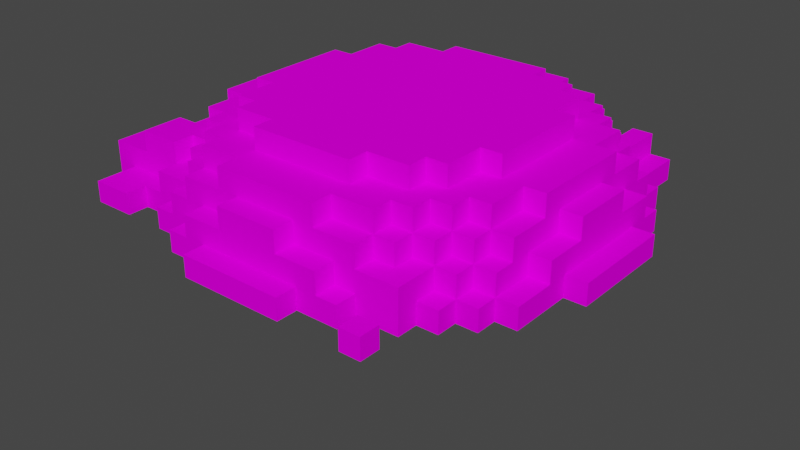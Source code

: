 # Source: dirt_anim2.blend  (saved by Blender 3.6.11; exported with 4.5.12 LTS)
import bpy
from mathutils import Matrix  # noqa: F401  (used for matrix-valued properties, if any)

bpy.ops.wm.read_factory_settings(use_empty=True)
scene = bpy.context.scene
scene.name = 'Scene'

# ---- collections
col_collection = bpy.data.collections.new('Collection'); scene.collection.children.link(col_collection)

# ---- images (referenced by path relative to the original .blend; pixels are not part of the script)
import os
ASSET_DIR = os.environ.get("B2B_ASSET_DIR", "")  # directory of the original .blend (textures are referenced by path, not embedded)
HERE = os.path.dirname(os.path.abspath(__file__))  # packed textures are extracted next to this script under _unpacked/

def load_image(name, relpath, width, height, colorspace="sRGB"):
    """Load a texture the original file referenced (path relative to the .blend, or extracted next to this script)."""
    p = next((c for c in (os.path.join(HERE, relpath), os.path.join(ASSET_DIR, relpath)) if relpath and os.path.exists(c)), "")
    if p:
        img = bpy.data.images.load(p, check_existing=True)
        img.name = name
    else:  # same state as the original file: an image datablock whose file is absent (Cycles renders it pink)
        img = bpy.data.images.new(name, width, height)
        img.source = "FILE"
        img.filepath = "//" + (relpath or name)
    img.colorspace_settings.name = colorspace
    return img
img_dirt_oshape_2_png = load_image('Dirt_Oshape_2.png', 'Dirt_Oshape_2.png', 1024, 1024, 'sRGB')

# ---- materials (node trees are filled in below, after node groups)
mat_material_002 = bpy.data.materials.new('Material.002')
mat_material_002.use_transparent_shadow = False
mat_material_002.roughness = 1.0

# ---- material node trees
mat_material_002.use_nodes = True; mat_material_002.node_tree.nodes.clear()
_N = mat_material_002.node_tree.nodes; _L = mat_material_002.node_tree.links
n0 = _N.new('ShaderNodeBsdfPrincipled'); n0.name = 'Principled BSDF'; n0.location = (0, 300)
n0.distribution = 'GGX'
n0.subsurface_method = 'RANDOM_WALK_SKIN'
n0.inputs[2].default_value = 1.0
n0.inputs[3].default_value = 1.45
n0.inputs[13].default_value = 0.0
n0.inputs[27].default_value = (0.0, 0.0, 0.0, 1.0)
n0.inputs[28].default_value = 1.0
n1 = _N.new('ShaderNodeOutputMaterial'); n1.name = 'Material Output'; n1.location = (280, 300)
n2 = _N.new('ShaderNodeTexImage'); n2.name = 'Image Texture'; n2.location = (-290, 280)
n2.image = img_dirt_oshape_2_png
_L.new(n0.outputs[0], n1.inputs[0])
_L.new(n2.outputs[0], n0.inputs[0])
n1.is_active_output = True

# ---- world
world_world = bpy.data.worlds.new('World'); scene.world = world_world
world_world.use_nodes = True; world_world.node_tree.nodes.clear()
_N = world_world.node_tree.nodes; _L = world_world.node_tree.links
n0 = _N.new('ShaderNodeOutputWorld'); n0.name = 'World Output'; n0.location = (300, 300)
n1 = _N.new('ShaderNodeBackground'); n1.name = 'Background'; n1.location = (10, 300)
n1.inputs[0].default_value = (0.05088, 0.05088, 0.05088, 1.0)
_L.new(n1.outputs[0], n0.inputs[0])
n0.is_active_output = True
world_world.color = (0.05088, 0.05088, 0.05088)
world_world.use_sun_shadow = False
world_world.sun_shadow_jitter_overblur = 0.0

# ---- meshes
me_cube_520 = bpy.data.meshes.new('Cube.520')
me_cube_520.from_pydata([(-0.25, 0.0, 1.05), (0.25, 0.0, 0.95), (0.25, 0.1, 0.95), (0.25, 0.0, 1.05), (-0.25, 0.1, 1.05), (-0.15, 0.1, 0.95), (-0.05, 0.1, 0.95), (0.25, 0.1, 1.05), (0.65, 0.1, 0.95), (0.65, 0.0, 0.95), (0.65, 0.1, 1.05), (0.65, 0.0, 1.05), (0.55, 0.1, 0.95), (0.55, 0.0, 0.95), (0.55, 0.1, 1.05), (0.55, 0.0, 1.05), (-0.65, 0.1, 0.75), (-0.65, 0.0, 0.75), (-0.65, 0.1, 0.85), (-0.65, 0.0, 0.85), (-0.15, 0.2, 0.85), (-0.45, 0.2, 0.75), (-0.45, 0.2, 0.85), (-0.45, 0.1, 0.85), (-0.55, 0.1, 0.75), (-0.55, 0.2, 0.85), (-0.55, 0.1, 0.85), (-0.35, 0.1, 0.85), (-0.25, 0.3, 0.85), (-0.35, 0.2, 0.85), (-0.25, 0.3, 0.75), (-0.45, 0.3, 0.85), (0.25, 0.4, 0.85), (-0.25, 0.4, 0.85), (0.15, 0.3, 0.85), (-0.15, 0.3, 0.85), (-0.25, 0.4, 0.75), (0.25, 0.4, 0.75), (0.35, 0.2, 0.85), (0.45, 0.3, 0.85), (0.45, 0.3, 0.75), (0.25, 0.3, 0.85), (0.45, 0.2, 0.75), (0.35, 0.1, 0.85), (-0.75, 0.2, 0.75), (-0.45, 0.3, 0.75), (-0.55, 0.3, 0.65), (-0.55, 0.3, 0.75), (-0.55, 0.2, 0.75), (-0.25, 0.4, 0.65), (-0.45, 0.4, 0.75), (-0.55, 0.2, 0.65), (-0.65, 0.3, 0.65), (-0.65, 0.2, 0.65), (-0.75, 0.1, 0.75), (-0.95, 0.0, 0.45), (-0.85, 0.0, 0.75), (-1.05, 0.1, 0.65), (-1.05, 0.0, 0.65), (-1.05, 0.1, 0.85), (-1.05, 0.0, 0.85), (-0.85, 0.1, 0.85), (-0.85, 0.1, 0.75), (-0.85, 0.0, 0.85), (-1.15, 0.0, 0.45), (-1.15, 0.0, 0.65), (-1.05, 0.1, 0.45), (-1.05, 0.2, 0.45), (-0.95, 0.2, 0.55), (-1.15, 0.2, 0.45), (-1.15, 0.2, 0.65), (-0.95, 0.2, 0.65), (-0.75, 0.2, 0.65), (-0.85, 0.3, 0.45), (-0.75, 0.2, 0.55), (-0.85, 0.2, 0.45), (-0.75, 0.3, 0.65), (-0.95, 0.3, 0.65), (-0.95, 0.3, 0.45), (-0.65, 0.3, 0.45), (-0.65, 0.2, 0.55), (-0.75, 0.3, 0.55), (-0.95, 0.2, 0.45), (-0.95, 0.1, 0.45), (-0.95, 0.2, 0.15), (-0.95, 0.2, -0.35), (-0.85, 0.1, -0.35), (-0.95, 0.1, -0.45), (-0.95, 0.0, -0.45), (-0.95, 0.1, -0.35), (-0.95, 0.1, -0.25), (-0.85, 0.3, -0.15), (-0.85, 0.2, -0.15), (-0.95, 0.3, -0.15), (-0.85, 0.2, 0.15), (-0.95, 0.3, 0.15), (-0.75, 0.3, 0.25), (-0.85, 0.3, 0.25), (-0.75, 0.3, -0.25), (-0.85, 0.3, -0.45), (-0.85, 0.1, -0.45), (-0.75, 0.1, -0.65), (-0.75, 0.1, -0.55), (-0.85, 0.1, -0.65), (-0.85, 0.0, -0.65), (-0.85, 0.1, -0.55), (-0.85, 0.0, -0.45), (-0.85, 0.2, -0.55), (-0.85, 0.2, -0.45), (-0.85, 0.2, -0.35), (-0.75, 0.1, -0.75), (-0.75, 0.0, -0.75), (-0.75, 0.2, -0.65), (-0.55, 0.1, -0.75), (-0.65, 0.2, -0.75), (-0.65, 0.1, -0.75), (-0.45, 0.2, -0.85), (-0.45, 0.1, -0.85), (-0.45, 0.2, -0.75), (-0.55, 0.2, -0.85), (-0.55, 0.1, -0.85), (-0.35, 0.2, -0.95), (-0.35, 0.1, -0.95), (-0.35, 0.2, -0.85), (-0.25, 0.3, -0.85), (-0.45, 0.3, -0.85), (-0.15, 0.2, -0.95), (0.15, 0.3, -0.95), (-0.15, 0.3, -0.95), (-0.15, 0.2, -0.85), (0.15, 0.2, -0.85), (0.15, 0.3, -0.85), (0.45, 0.3, -0.85), (0.55, 0.2, -0.75), (0.45, 0.2, -0.85), (0.45, 0.2, -0.75), (0.75, 0.1, -0.95), (0.95, 0.3, -0.15), (0.75, 0.0, -0.95), (0.75, 0.1, -0.65), (0.95, 0.3, 0.15), (0.85, 0.1, -0.65), (0.85, 0.0, -0.65), (0.75, 0.2, -0.65), (0.75, 0.1, -0.55), (0.65, 0.1, -0.65), (0.65, 0.2, -0.55), (0.55, 0.3, -0.75), (0.45, 0.3, -0.75), (0.85, 0.1, -0.45), (0.75, 0.2, -0.55), (0.85, 0.1, -0.35), (0.75, 0.2, -0.45), (0.85, 0.3, -0.45), (0.85, 0.2, -0.45), (0.75, 0.3, -0.45), (0.85, 0.2, -0.55), (0.85, 0.1, -0.55), (0.95, 0.2, -0.35), (0.95, 0.1, -0.35), (0.85, 0.2, -0.35), (0.85, 0.2, -0.25), (0.95, 0.1, -0.45), (0.95, 0.0, -0.45), (0.85, 0.3, 0.45), (0.85, 0.2, 0.45), (0.75, 0.3, -0.25), (0.85, 0.1, 0.35), (0.85, 0.2, 0.55), (0.75, 0.2, 0.45), (0.75, 0.1, 0.55), (0.75, 0.1, 0.75), (0.75, 0.0, 0.75), (0.55, 0.2, 0.75), (0.85, 0.1, 0.65), (0.85, 0.0, 0.65), (0.75, 0.1, 0.65), (0.75, 0.2, 0.65), (0.75, 0.3, 0.45), (0.75, 0.3, 0.55), (0.75, 0.2, 0.55), (0.55, 0.2, 0.65), (0.55, 0.3, 0.75), (0.65, 0.3, 0.55), (0.65, 0.2, 0.55), (0.65, 0.3, 0.65), (0.65, 0.2, 0.65), (0.45, 0.3, 0.65), (0.45, 0.4, 0.75), (0.25, 0.3, 0.75), (0.65, 0.4, 0.45), (0.75, 0.4, 0.45), (0.75, 0.3, 0.25), (0.65, 0.3, 0.45), (0.65, 0.4, 0.25), (0.55, 0.4, 0.55), (0.65, 0.4, 0.55), (0.55, 0.3, 0.55), (0.55, 0.4, 0.65), (0.55, 0.3, 0.65), (0.45, 0.4, 0.65), (0.25, 0.4, 0.65), (-0.65, 0.4, 0.45), (-0.75, 0.4, 0.45), (-0.75, 0.4, 0.25), (-0.75, 0.3, 0.45), (-0.55, 0.4, 0.45), (-0.45, 0.4, 0.65), (-0.45, 0.3, 0.65), (-0.55, 0.4, 0.65), (-0.55, 0.4, 0.55), (-0.55, 0.3, 0.55), (-0.65, 0.4, 0.55), (-0.65, 0.3, 0.55), (-0.45, 0.4, 0.45), (-0.45, 0.4, 0.55), (-0.75, 0.3, -0.55), (-0.75, 0.2, -0.55), (-0.75, 0.2, -0.45), (-0.65, 0.3, -0.65), (-0.65, 0.2, -0.65), (-0.65, 0.3, -0.55), (-0.65, 0.2, -0.55), (-0.45, 0.3, -0.75), (-0.55, 0.3, -0.75), (-0.55, 0.2, -0.75), (-0.55, 0.3, -0.65), (-0.55, 0.2, -0.65), (-0.55, 0.4, -0.45), (-0.65, 0.4, -0.45), (-0.65, 0.4, -0.25), (-0.75, 0.4, -0.45), (-0.75, 0.3, -0.45), (-0.25, 0.4, -0.55), (-0.45, 0.4, -0.75), (-0.45, 0.4, -0.65), (-0.45, 0.3, -0.65), (-0.55, 0.4, -0.65), (-0.65, 0.4, -0.55), (-0.65, 0.3, -0.45), (-0.45, 0.4, -0.55), (-0.45, 0.4, -0.45), (-0.55, 0.4, -0.55), (-0.55, 0.3, -0.55), (0.65, 0.2, -0.95), (0.65, 0.1, -0.95), (0.55, 0.2, -0.95), (0.55, 0.1, -0.95), (0.65, 0.2, -0.65), (0.55, 0.2, -0.85), (0.55, 0.2, -0.65), (0.65, 0.3, -0.65), (0.55, 0.3, -0.65), (0.75, 0.3, -0.55), (0.65, 0.3, -0.55), (0.65, 0.3, -0.45), (0.25, 0.4, -0.55), (0.45, 0.4, -0.75), (0.45, 0.4, -0.65), (0.25, 0.3, -0.75), (0.75, 0.4, -0.45), (0.75, 0.4, -0.25), (0.65, 0.4, -0.45), (0.65, 0.4, -0.55), (0.55, 0.4, -0.45), (0.55, 0.4, -0.65), (0.55, 0.4, -0.55), (0.55, 0.3, -0.55), (0.45, 0.3, -0.65), (-0.45, 0.5, -0.45), (-0.55, 0.5, -0.45), (-0.45, 0.5, -0.55), (0.45, 0.5, -0.45), (0.25, 0.5, -0.55), (0.45, 0.5, -0.55), (0.45, 0.4, -0.55), (0.55, 0.5, -0.45), (0.45, 0.4, -0.45), (0.55, 0.4, -0.25), (0.55, 0.5, 0.25), (0.45, 0.4, 0.45), (0.55, 0.4, 0.25), (0.45, 0.5, 0.45), (0.55, 0.5, 0.45), (0.55, 0.4, 0.45), (0.45, 0.5, 0.55), (0.45, 0.4, 0.55), (0.25, 0.5, 0.55), (-0.45, 0.5, 0.55), (-0.25, 0.5, 0.55), (-0.25, 0.4, 0.55), (-0.45, 0.5, 0.45), (-0.55, 0.5, 0.25), (-0.55, 0.5, 0.45), (0.85, 0.0, -0.45), (-0.95, 0.1, 0.55), (-0.95, 0.0, 0.25), (-0.65, 0.1, -0.65), (-0.75, 0.0, -0.65), (-0.75, 0.1, 0.65), (1.05, 0.1, 0.25), (0.95, 0.1, 0.05), (0.95, 0.1, -0.05), (1.05, 0.0, 0.25), (1.05, 0.1, -0.25), (1.05, 0.0, -0.25), (0.95, 0.0, -0.25), (0.85, 0.3, 0.25), (0.75, 0.4, 0.25), (0.85, 0.4, 0.25), (0.85, 0.3, 0.15), (0.85, 0.4, -0.25), (0.85, 0.3, -0.25), (0.85, 0.3, -0.15), (0.65, 0.4, -0.25), (0.95, 0.2, 0.35), (0.85, 0.2, 0.35), (0.95, 0.2, 0.15), (0.85, 0.2, 0.15), (0.95, 0.1, -0.25), (0.95, 0.2, -0.15), (0.85, 0.2, -0.15), (0.95, 0.0, 0.25), (0.95, 0.1, 0.55), (0.95, 0.0, 0.55), (0.85, 0.1, 0.55), (0.95, 0.1, 0.35), (0.95, 0.1, 0.25), (0.65, 0.5, -0.25), (0.65, 0.5, 0.25), (0.55, 0.5, -0.25), (-0.25, 0.5, -0.55), (-0.55, 0.4, -0.25), (-0.55, 0.5, -0.25), (-0.55, 0.4, 0.25), (-0.65, 0.5, 0.25), (-0.65, 0.5, -0.25), (-0.25, 0.5, 0.65), (0.25, 0.4, 0.55), (0.25, 0.5, 0.65), (0.25, 0.5, -0.65), (-0.25, 0.5, -0.65), (-0.25, 0.4, -0.85), (-0.25, 0.4, -0.75), (-0.25, 0.3, -0.75), (0.25, 0.4, -0.85), (0.25, 0.4, -0.75), (0.25, 0.4, -0.65), (0.25, 0.3, -0.85), (-0.25, 0.4, -0.65), (-0.05, 0.3, -0.85), (0.0, 0.4, -0.85), (-0.15, 0.3, -0.85), (0.25, 0.1, -1.05), (-0.25, 0.0, -1.05), (0.25, 0.0, -1.05), (-0.25, 0.1, -1.05), (-0.25, 0.1, -0.95), (0.35, 0.2, -0.95), (0.35, 0.1, -0.95), (0.35, 0.2, -0.85), (0.25, 0.1, -0.95), (0.15, 0.2, -0.95), (-0.65, 0.4, 0.25), (-0.75, 0.4, -0.25), (-0.85, 0.3, -0.25), (-0.85, 0.4, -0.25), (-0.85, 0.3, 0.15), (-0.85, 0.4, 0.25), (-0.95, 0.2, -0.15), (-1.05, 0.0, -0.25), (-1.05, 0.1, -0.25), (-1.05, 0.0, 0.25), (-1.05, 0.1, 0.25), (0.65, 0.0, 0.85), (0.45, 0.1, 0.85), (0.65, 0.2, 0.85), (0.45, 0.2, 0.85), (0.35, 0.1, -0.85), (0.45, 0.0, 0.95), (0.45, 0.0, 0.85), (0.45, 0.1, 0.95), (0.75, 0.0, -0.65), (0.25, 0.0, -0.95), (0.45, 0.1, -0.85), (0.45, 0.1, -0.95), (0.45, 0.0, -0.95), (-0.25, 0.1, 0.95), (-0.25, 0.0, -0.95), (-0.35, 0.1, -0.85), (-0.45, 0.1, -0.95), (-0.45, 0.0, -0.95), (-0.45, 0.0, -0.85), (-0.45, 0.1, 0.95), (-0.45, 0.0, 0.95), (-0.25, 0.0, 0.95), (0.55, 0.0, -0.85), (0.45, 0.0, -0.85), (0.65, 0.1, 0.65), (0.65, 0.1, 0.75), (0.65, 0.0, 0.75), (0.55, 0.0, -0.95), (-0.45, 0.0, 0.85), (-0.65, 0.1, -0.85), (-0.65, 0.0, -0.85), (-0.65, 0.0, -0.75), (-0.95, 0.0, -0.25), (-0.95, 0.1, 0.25), (0.75, 0.0, 0.65), (0.85, 0.0, 0.55), (0.15, 0.2, 0.85), (0.15, 0.2, 0.95), (0.05, 0.1, 0.95), (-0.35, 0.2, 0.95), (-0.35, 0.1, 0.95), (-0.15, 0.3, 0.95), (-0.15, 0.2, 0.95), (0.15, 0.3, 0.95), (0.05, 0.2, 0.95), (0.35, 0.2, 0.95), (0.35, 0.1, 0.95)], [], [(41, 32, 34), (33, 35, 34), (35, 33, 28), (189, 41, 40), (41, 410, 38), (16, 44, 54), (59, 60, 63), (59, 58, 60), (69, 64, 65), (67, 68, 82), (69, 71, 68), (69, 70, 71), (71, 70, 57), (68, 78, 82), (205, 73, 81), (407, 296, 55), (73, 94, 75), (121, 123, 126), (128, 350, 131), (128, 131, 127), (132, 134, 360), (348, 259, 132), (134, 249, 384), (137, 317, 320), (310, 140, 137), (153, 160, 154), (158, 319, 159), (307, 192, 164), (164, 165, 316), (166, 312, 153), (338, 200, 286), (201, 37, 200), (37, 189, 40), (284, 190, 194), (191, 178, 192), (194, 191, 308), (215, 207, 49), (204, 202, 363), (204, 96, 205), (228, 230, 332), (235, 240, 233), (234, 235, 343), (270, 333, 269), (333, 228, 332), (273, 330, 272), (273, 272, 274), (276, 278, 264), (279, 284, 281), (282, 283, 279), (282, 287, 285), (289, 215, 290), (292, 334, 206), (304, 303, 305), (309, 307, 310), (308, 309, 311), (313, 311, 310), (311, 313, 312), (261, 314, 308), (317, 316, 315), (317, 327, 301), (320, 302, 319), (330, 329, 328), (333, 289, 331), (333, 336, 292), (336, 230, 363), (341, 331, 340), (340, 331, 273), (331, 330, 273), (124, 342, 352), (345, 348, 131), (7, 412, 6, 4), (350, 351, 131), (342, 343, 351), (126, 361, 357), (91, 366, 365), (97, 368, 367), (369, 92, 109), (376, 377, 374), (42, 377, 173), (374, 377, 375), (387, 413, 414), (6, 416, 5), (410, 411, 419), (420, 419, 2), (2, 412, 7), (4, 0, 3, 7), (395, 0, 4, 387), (6, 5, 4), (5, 387, 4), (3, 1, 2, 7), (10, 8, 12, 14), (15, 11, 10, 14), (13, 15, 14, 12), (11, 9, 8, 10), (9, 13, 12, 8), (26, 24, 16, 18), (19, 402, 26, 18), (17, 19, 18, 16), (28, 29, 20, 35), (23, 26, 402), (22, 21, 48, 25), (26, 23, 22, 25), (24, 26, 25, 48), (23, 27, 29, 22), (28, 30, 45, 31), (31, 22, 29, 28), (21, 22, 31, 45), (41, 189, 37, 32), (30, 28, 33, 36), (33, 32, 37, 36), (38, 377, 39, 41), (32, 33, 34), (41, 34, 410), (40, 41, 39), (377, 42, 40, 39), (38, 43, 375, 377), (299, 54, 44, 72), (53, 72, 44), (56, 17, 16, 54), (48, 51, 53, 44), (16, 24, 48, 44), (45, 208, 46, 47), (48, 21, 45, 47), (51, 48, 47, 46), (50, 36, 49, 207), (50, 45, 30, 36), (208, 45, 50, 207), (53, 80, 74, 72), (46, 211, 213, 52), (53, 51, 46, 52), (80, 53, 52, 213), (54, 299, 57, 62), (54, 62, 56), (57, 59, 62), (59, 57, 58), (63, 56, 62, 61), (62, 59, 61), (61, 59, 63), (65, 58, 57, 70), (64, 66, 55), (66, 83, 55), (66, 64, 69, 67), (70, 69, 65), (295, 83, 82, 68), (67, 69, 68), (83, 66, 67, 82), (57, 299, 72, 71), (75, 82, 78, 73), (76, 81, 73, 77), (71, 72, 76, 77), (72, 74, 81, 76), (68, 71, 77, 78), (73, 78, 77), (213, 79, 205, 81), (74, 80, 213, 81), (82, 75, 94, 84), (83, 407, 55), (407, 83, 82, 84), (89, 90, 369, 85), (109, 85, 369), (86, 89, 85, 109), (86, 100, 87, 89), (88, 406, 89, 87), (106, 88, 87, 100), (92, 369, 93, 91), (90, 89, 406), (95, 367, 91, 93), (369, 84, 95, 93), (84, 94, 367, 95), (205, 96, 97, 73), (109, 92, 91, 365), (73, 97, 94), (97, 367, 94), (365, 98, 232, 99), (108, 109, 365, 99), (232, 218, 108, 99), (102, 101, 103, 105), (100, 105, 106), (104, 106, 105, 103), (298, 104, 103, 101), (108, 218, 217, 107), (105, 100, 108, 107), (102, 105, 107, 217), (100, 86, 109, 108), (297, 115, 110, 101), (111, 298, 101, 110), (405, 111, 110, 115), (222, 220, 112, 217), (101, 102, 217, 112), (297, 101, 112, 220), (220, 227, 225, 114), (115, 297, 220, 114), (113, 115, 114, 225), (118, 116, 119, 225), (119, 120, 113, 225), (117, 120, 119, 116), (389, 117, 116, 123), (122, 389, 123, 121), (126, 123, 129), (357, 122, 121, 126), (129, 123, 124, 352), (344, 124, 125, 223), (116, 118, 223, 125), (123, 116, 125, 124), (130, 362, 127, 131), (362, 126, 128, 127), (126, 129, 352, 128), (128, 352, 350), (148, 135, 134, 132), (131, 348, 130), (132, 259, 148), (132, 360, 130, 348), (133, 249, 134, 135), (384, 378, 360, 134), (138, 401, 245, 136), (320, 321, 313, 137), (137, 313, 310), (145, 139, 136, 245), (382, 138, 136, 139), (318, 317, 140, 310), (157, 141, 139, 144), (137, 140, 317), (142, 382, 139, 141), (142, 141, 157), (150, 143, 248, 146), (150, 144, 139, 143), (143, 139, 145, 248), (252, 147, 148, 268), (250, 133, 147, 252), (133, 135, 148, 147), (149, 294, 142, 157), (154, 156, 150, 152), (149, 157, 156, 154), (157, 144, 150, 156), (151, 149, 154, 160), (154, 152, 155, 153), (155, 166, 153), (321, 320, 158, 161), (158, 159, 151, 160), (158, 320, 319), (160, 161, 158), (159, 162, 149, 151), (306, 163, 162, 159), (163, 294, 149, 162), (316, 318, 310, 307), (307, 164, 316), (169, 165, 164, 178), (164, 192, 178), (161, 160, 153, 312), (321, 161, 312, 313), (168, 165, 169, 180), (180, 170, 325, 168), (325, 167, 165, 168), (171, 176, 398, 399), (167, 316, 165), (399, 400, 172, 171), (172, 408, 176, 171), (376, 186, 181, 173), (399, 398, 186, 376), (174, 325, 170, 176), (408, 175, 174, 176), (175, 409, 325, 174), (177, 180, 184, 186), (186, 398, 176, 177), (176, 170, 180, 177), (183, 179, 178, 193), (184, 180, 179, 183), (180, 169, 178, 179), (182, 199, 187, 40), (42, 173, 182, 40), (173, 181, 199, 182), (199, 185, 183, 197), (181, 186, 185, 199), (186, 184, 183, 185), (40, 187, 200, 188), (338, 201, 200), (200, 37, 188), (188, 37, 40), (193, 178, 191, 190), (194, 190, 191), (195, 284, 280, 286), (308, 191, 192), (194, 281, 284), (196, 190, 284, 195), (197, 183, 196, 195), (196, 183, 193, 190), (198, 195, 286, 200), (187, 199, 198, 200), (198, 199, 197, 195), (37, 201, 49, 36), (205, 79, 202, 203), (290, 215, 49), (204, 203, 202), (206, 334, 363, 202), (203, 204, 205), (207, 215, 210, 209), (46, 208, 207, 209), (211, 46, 209, 210), (212, 210, 206, 202), (213, 211, 210, 212), (79, 213, 212, 202), (215, 214, 206, 210), (239, 221, 216, 232), (217, 218, 232, 216), (222, 217, 216, 221), (221, 243, 226, 219), (220, 222, 221, 219), (227, 220, 219, 226), (226, 236, 223, 224), (225, 227, 226, 224), (118, 225, 224, 223), (230, 229, 231, 364), (229, 230, 228), (231, 232, 98, 364), (239, 232, 231, 229), (223, 236, 235, 234), (349, 235, 233), (344, 223, 234, 343), (242, 240, 235, 237), (343, 235, 349), (226, 243, 242, 237), (236, 226, 237, 235), (228, 242, 238, 229), (221, 239, 229, 238), (243, 221, 238, 242), (241, 240, 242, 228), (245, 247, 246, 244), (246, 249, 244), (249, 246, 247), (248, 244, 249, 133), (145, 245, 244, 248), (254, 251, 252, 267), (248, 133, 250), (254, 146, 248, 251), (248, 250, 252, 251), (155, 253, 254, 255), (152, 150, 253, 155), (150, 146, 254, 253), (256, 275, 258, 347), (258, 257, 346, 347), (268, 148, 257, 258), (257, 148, 259, 346), (261, 260, 262, 314), (166, 155, 260, 261), (260, 155, 255, 262), (314, 262, 264, 278), (262, 263, 266, 264), (262, 255, 254, 263), (263, 254, 267, 266), (264, 266, 275, 277), (266, 265, 258, 275), (266, 267, 252, 265), (265, 252, 268, 258), (241, 228, 270, 269), (331, 269, 333), (333, 270, 228), (271, 240, 241, 269), (271, 269, 331), (233, 240, 271, 331), (277, 275, 274, 272), (275, 256, 273, 274), (264, 277, 272, 276), (280, 284, 283, 282), (276, 272, 330), (276, 330, 278), (279, 289, 282), (289, 287, 282), (338, 286, 285, 287), (279, 283, 284), (286, 280, 282, 285), (214, 215, 288, 291), (289, 292, 291), (289, 291, 288), (215, 289, 288), (206, 214, 291, 293), (292, 293, 291), (293, 292, 206), (300, 304, 302, 301), (301, 327, 300), (322, 303, 300, 327), (304, 300, 303), (305, 306, 319, 304), (192, 307, 309, 308), (319, 302, 304), (311, 312, 166, 261), (311, 309, 310), (261, 308, 311), (167, 326, 315, 316), (308, 314, 194), (326, 327, 317, 315), (301, 302, 320, 317), (317, 318, 316), (323, 326, 167, 325), (409, 324, 323, 325), (324, 322, 326, 323), (314, 278, 330, 328), (327, 326, 322), (194, 314, 328, 329), (330, 279, 329), (279, 281, 194, 329), (363, 334, 292, 335), (330, 289, 279), (331, 289, 330), (333, 292, 289), (333, 332, 230, 336), (336, 335, 292), (335, 336, 363), (339, 287, 289, 337), (49, 201, 339, 337), (201, 338, 287, 339), (290, 49, 337, 289), (347, 349, 341, 340), (256, 347, 340, 273), (349, 233, 331, 341), (124, 344, 343, 342), (259, 348, 345, 346), (345, 351, 346), (351, 345, 131), (347, 346, 343, 349), (351, 343, 346), (350, 352, 342, 351), (361, 353, 356, 357), (355, 354, 356, 353), (361, 383, 355, 353), (354, 388, 357, 356), (360, 358, 362, 130), (378, 359, 358, 360), (359, 361, 362, 358), (363, 230, 364, 204), (126, 362, 361), (364, 98, 365, 366), (204, 364, 366, 368), (366, 91, 367, 368), (368, 97, 96, 204), (90, 407, 84, 369), (90, 406, 370, 371), (373, 407, 90, 371), (370, 372, 373, 371), (372, 296, 407, 373), (374, 400, 399, 376), (374, 375, 380), (1, 379, 420, 2), (173, 377, 376), (361, 359, 383), (420, 381, 375, 43), (379, 380, 375, 381), (381, 420, 379), (384, 385, 359, 378), (397, 386, 385, 384), (386, 383, 359, 385), (394, 395, 387, 414), (389, 122, 390, 117), (122, 357, 388), (391, 392, 117, 390), (388, 391, 390, 122), (414, 27, 23, 393), (402, 394, 393, 23), (414, 393, 394), (396, 397, 384, 249), (247, 401, 396, 249), (113, 120, 403, 115), (247, 245, 401), (392, 120, 117), (404, 405, 115, 403), (120, 392, 404, 403), (418, 412, 2, 411), (159, 319, 306), (413, 416, 20, 29), (413, 387, 5, 416), (27, 414, 413, 29), (415, 6, 412, 418), (6, 415, 416), (20, 416, 415, 35), (34, 35, 415), (418, 411, 417, 415), (34, 415, 417), (411, 410, 34, 417), (420, 43, 38, 419), (2, 419, 411), (38, 410, 419)])
_uv = me_cube_520.uv_layers.new(name='UVMap')
_uv.uv.foreach_set('vector', [0.6286, 0.5714, 0.6286, 0.6, 0.6, 0.5714, 0.4857, 0.6, 0.5143, 0.5714, 0.6, 0.5714, 0.5143, 0.5714, 0.4857, 0.6, 0.4857, 0.5714, 0.8571, 0.4571, 0.8571, 0.4286, 0.9143, 0.4571, 0.6286, 0.5714, 0.6, 0.5429, 0.6571, 0.5429, 0.8, 0.5143, 0.7714, 0.5429, 0.7714, 0.5143, 0.8571, 0.2, 0.8571, 0.1714, 0.9143, 0.1714, 0.8571, 0.2571, 0.9143, 0.2286, 0.8571, 0.2286, 0.8857, 0.05714, 0.8857, 0.0, 0.8286, 0.0, 0.7714, 0.7714, 0.8, 0.7429, 0.8, 0.7714, 0.7429, 0.7714, 0.8, 0.7143, 0.8, 0.7429, 0.7429, 0.7714, 0.7429, 0.7143, 0.8, 0.7143, 0.6857, 0.7714, 0.6286, 0.7714, 0.6571, 0.7429, 0.5143, 0.2857, 0.5429, 0.3143, 0.5429, 0.2857, 0.7714, 0.6571, 0.7429, 0.6571, 0.7714, 0.6286, 0.6, 0.2571, 0.6, 0.2286, 0.5429, 0.2286, 0.4857, 0.2, 0.5714, 0.1714, 0.4857, 0.1714, 0.8, 0.8571, 0.8, 0.8286, 0.8571, 0.8571, 0.4286, 0.8857, 0.4571, 0.8571, 0.5143, 0.8571, 0.4286, 0.8857, 0.5143, 0.8571, 0.5143, 0.8857, 0.6857, 0.6857, 0.6857, 0.6571, 0.6571, 0.6571, 0.4286, 0.9143, 0.4286, 0.8857, 0.4857, 0.9143, 0.6857, 0.6571, 0.7143, 0.6571, 0.6857, 0.6286, 0.6857, 0.4, 0.6, 0.3714, 0.6857, 0.3714, 0.8286, 0.2286, 0.8571, 0.2286, 0.8571, 0.3143, 0.7714, 0.08571, 0.7429, 0.05714, 0.7714, 0.05714, 0.7429, 0.3714, 0.7143, 0.3429, 0.7429, 0.3429, 0.8571, 0.3714, 0.8286, 0.3714, 0.8571, 0.3143, 0.5143, 0.08571, 0.5143, 0.05714, 0.5429, 0.05714, 0.8286, 0.5429, 0.8571, 0.5429, 0.8571, 0.6, 0.3143, 0.08571, 0.3714, 0.05714, 0.3714, 0.08571, 0.3143, 0.05714, 0.3143, 0.02857, 0.3714, 0.05714, 0.8571, 0.5429, 0.8571, 0.5143, 0.9143, 0.5143, 0.4, 0.1143, 0.4286, 0.1143, 0.4286, 0.1714, 0.6571, 0.9143, 0.6571, 0.8857, 0.7143, 0.8857, 0.4286, 0.1714, 0.4571, 0.1143, 0.4571, 0.1714, 0.1143, 0.08571, 0.1143, 0.05714, 0.1714, 0.05714, 0.02857, 0.1714, 0.05714, 0.1143, 0.05714, 0.1714, 0.9143, 0.5143, 0.9143, 0.4857, 0.8571, 0.4857, 0.08571, 0.3714, 0.05714, 0.3143, 0.08571, 0.3143, 0.1143, 0.4286, 0.1143, 0.4, 0.1714, 0.4, 0.1143, 0.4571, 0.1143, 0.4286, 0.1714, 0.4571, 0.02857, 0.8, 0.02857, 0.7429, 0.05714, 0.8, 0.0, 0.9143, 0.05714, 0.8857, 0.0, 0.8857, 0.2571, 0.8286, 0.3429, 0.7429, 0.3143, 0.8, 0.2571, 0.8286, 0.3143, 0.8, 0.3143, 0.8286, 0.8857, 0.8857, 0.8286, 0.8571, 0.8857, 0.8571, 0.1714, 0.9143, 0.1143, 0.8857, 0.1714, 0.8857, 0.3143, 0.5429, 0.3429, 0.5429, 0.3429, 0.6, 0.3143, 0.5429, 0.2571, 0.5143, 0.3143, 0.5143, 0.2286, 0.9143, 0.1714, 0.8857, 0.2286, 0.8857, 0.1143, 0.9143, 0.1143, 0.8857, 0.05714, 0.8857, 0.2857, 0.8857, 0.1429, 0.8571, 0.2857, 0.8571, 0.5714, 0.1143, 0.5714, 0.08571, 0.6, 0.08571, 0.4571, 0.1714, 0.4857, 0.1714, 0.4857, 0.3143, 0.6857, 0.08571, 0.7143, 0.1143, 0.6, 0.08571, 0.7143, 0.1143, 0.6857, 0.08571, 0.7143, 0.08571, 0.4571, 0.3143, 0.4286, 0.3143, 0.4571, 0.1714, 0.8857, 0.7143, 0.8571, 0.6571, 0.8857, 0.6571, 0.6, 0.3714, 0.5714, 0.3429, 0.6286, 0.3429, 0.6857, 0.3714, 0.6571, 0.3429, 0.7143, 0.3429, 0.3429, 0.7429, 0.3714, 0.6, 0.3714, 0.7429, 0.02857, 0.7429, 0.1143, 0.5143, 0.1143, 0.8286, 0.02857, 0.7429, 0.0, 0.7429, 0.02857, 0.6, 0.5143, 0.8571, 0.5143, 0.8286, 0.3714, 0.8286, 0.1143, 0.8571, 0.1143, 0.8286, 0.2571, 0.8571, 0.2571, 0.8571, 0.1143, 0.8286, 0.2571, 0.8286, 0.1143, 0.8286, 0.3429, 0.7429, 0.2571, 0.8286, 0.4857, 0.6857, 0.4857, 0.7143, 0.5143, 0.6857, 0.6286, 0.7143, 0.6286, 0.6857, 0.6, 0.6857, 0.6571, 0.8286, 0.6, 0.8571, 0.5714, 0.8571, 0.5143, 0.8286, 0.5429, 0.6857, 0.5571, 0.7143, 0.6, 0.6857, 0.1714, 0.4857, 0.1714, 0.4571, 0.2429, 0.4857, 0.4571, 0.7714, 0.5714, 0.7429, 0.4286, 0.7429, 0.6571, 0.2, 0.6857, 0.2286, 0.6857, 0.2, 0.5429, 0.2, 0.5429, 0.2286, 0.5714, 0.2, 0.8571, 0.05714, 0.8857, 0.05714, 0.8857, 0.1143, 0.7429, 0.5429, 0.6857, 0.5429, 0.7429, 0.4857, 0.8, 0.4286, 0.8, 0.4, 0.8286, 0.4286, 0.7429, 0.4857, 0.6857, 0.5429, 0.6857, 0.5143, 0.5429, 0.4286, 0.5143, 0.4571, 0.5143, 0.4286, 0.6, 0.4286, 0.5714, 0.4571, 0.5714, 0.4286, 0.8571, 0.3714, 0.8571, 0.3429, 0.9143, 0.3429, 0.7143, 0.4286, 0.7143, 0.4571, 0.6857, 0.4286, 0.6571, 0.8571, 0.6, 0.8571, 0.6571, 0.8286, 0.6571, 0.8571, 0.6571, 0.8286, 0.8, 0.8286, 0.8, 0.8571, 0.6286, 0.9429, 0.6, 0.9429, 0.6, 0.9714, 0.6286, 0.9714, 0.5714, 0.8571, 0.5429, 0.8571, 0.5143, 0.8286, 0.5429, 0.8571, 0.5143, 0.8571, 0.5143, 0.8286, 0.9714, 0.08571, 1.0, 0.08571, 1.0, 0.1143, 0.9714, 0.1143, 0.7429, 0.9429, 0.7429, 0.9714, 0.7143, 0.9714, 0.7143, 0.9429, 0.6857, 0.9429, 0.7143, 0.9429, 0.7143, 0.9714, 0.6857, 0.9714, 0.4857, 0.9429, 0.4571, 0.9429, 0.4571, 0.9714, 0.4857, 0.9714, 0.3714, 0.9429, 0.4, 0.9429, 0.4, 0.9714, 0.3714, 0.9714, 0.9714, 0.4857, 0.9429, 0.4857, 0.9429, 0.5143, 0.9714, 0.5143, 0.8571, 0.9143, 0.8571, 0.9429, 0.8286, 0.9429, 0.8286, 0.9143, 0.3714, 0.4857, 0.4286, 0.4857, 0.4, 0.5143, 0.3714, 0.5143, 0.9714, 0.2571, 0.9429, 0.2571, 0.9429, 0.2857, 0.9714, 0.2857, 0.4857, 0.5714, 0.4571, 0.5429, 0.5143, 0.5429, 0.5143, 0.5714, 0.4286, 0.5143, 0.4, 0.5143, 0.4286, 0.4857, 0.9714, 0.6286, 0.9714, 0.6571, 0.9429, 0.6571, 0.9429, 0.6286, 0.4, 0.5143, 0.4286, 0.5143, 0.4286, 0.5429, 0.4, 0.5429, 0.9714, 0.08571, 0.9429, 0.08571, 0.9429, 0.1143, 0.9714, 0.1143, 0.4286, 0.5143, 0.4571, 0.5143, 0.4571, 0.5429, 0.4286, 0.5429, 0.9143, 0.2, 0.9143, 0.2286, 0.8571, 0.2286, 0.8571, 0.2, 0.4286, 0.5714, 0.4286, 0.5429, 0.4571, 0.5429, 0.4857, 0.5714, 0.9429, 0.4857, 0.9143, 0.4857, 0.9143, 0.5143, 0.9429, 0.5143, 0.9429, 0.8, 0.9714, 0.8, 0.9714, 0.8286, 0.9429, 0.8286, 0.9429, 0.9429, 0.9143, 0.9429, 0.9143, 0.9714, 0.9429, 0.9714, 0.1714, 0.0, 0.3143, 0.0, 0.3143, 0.02857, 0.1714, 0.02857, 0.6571, 0.5429, 0.6857, 0.5429, 0.6857, 0.5714, 0.6286, 0.5714, 0.6286, 0.6, 0.4857, 0.6, 0.6, 0.5714, 0.6286, 0.5714, 0.6, 0.5714, 0.6, 0.5429, 0.9143, 0.4571, 0.8571, 0.4286, 0.9143, 0.4286, 0.9143, 0.4571, 0.9429, 0.4571, 0.9429, 0.4857, 0.9143, 0.4857, 0.6571, 0.5429, 0.6571, 0.5143, 0.6857, 0.5143, 0.6857, 0.5429, 0.08571, 0.9429, 0.05714, 0.9429, 0.05714, 0.9714, 0.08571, 0.9714, 0.8286, 0.7429, 0.8, 0.7429, 0.8, 0.7143, 0.7429, 0.4857, 0.8, 0.4857, 0.8, 0.5143, 0.7714, 0.5143, 0.8571, 0.7143, 0.8571, 0.7429, 0.8286, 0.7429, 0.8, 0.7143, 0.8, 0.5143, 0.8286, 0.5143, 0.8286, 0.5429, 0.7714, 0.5429, 0.9714, 0.8571, 0.9714, 0.8857, 0.9429, 0.8857, 0.9429, 0.8571, 0.0, 0.9429, 0.02857, 0.9429, 0.02857, 0.9714, 0.0, 0.9714, 0.9429, 0.6, 0.9143, 0.6, 0.9143, 0.6286, 0.9429, 0.6286, 0.1143, 0.02857, 0.1714, 0.02857, 0.1714, 0.05714, 0.1143, 0.05714, 0.5714, 0.9143, 0.5714, 0.8857, 0.6286, 0.8857, 0.6286, 0.9143, 0.9714, 0.9429, 0.9429, 0.9429, 0.9429, 0.9714, 0.9714, 0.9714, 0.8286, 0.7429, 0.8286, 0.7714, 0.8, 0.7714, 0.8, 0.7429, 0.7429, 0.9143, 0.7429, 0.9429, 0.7143, 0.9429, 0.7143, 0.9143, 0.02857, 0.9143, 0.05714, 0.9143, 0.05714, 0.9429, 0.02857, 0.9429, 0.9429, 0.5429, 0.9143, 0.5429, 0.9143, 0.5714, 0.9429, 0.5714, 0.8286, 0.5714, 0.8286, 0.6, 0.7429, 0.6, 0.8, 0.5714, 0.7714, 0.5143, 0.7429, 0.5143, 0.7429, 0.4857, 0.7429, 0.6, 0.7429, 0.5429, 0.8, 0.5714, 0.8571, 0.2571, 0.9143, 0.2571, 0.9143, 0.2286, 0.9429, 0.1143, 0.9714, 0.1143, 0.9714, 0.1429, 0.9429, 0.1429, 0.8, 0.5714, 0.7429, 0.5429, 0.8, 0.5429, 0.9143, 0.2, 0.8571, 0.2, 0.9143, 0.1714, 0.6286, 0.7143, 0.6571, 0.7143, 0.6571, 0.7429, 0.6286, 0.7714, 0.8, 0.7714, 0.8286, 0.8, 0.8571, 0.7714, 0.8286, 0.8, 0.8571, 0.8, 0.8571, 0.7714, 0.8286, 0.8, 0.8, 0.7714, 0.8, 0.8286, 0.8286, 0.8286, 0.8286, 0.05714, 0.8857, 0.05714, 0.8286, 0.0, 0.5143, 0.2571, 0.5429, 0.2571, 0.5429, 0.2857, 0.5143, 0.2857, 0.7714, 0.7714, 0.7429, 0.7714, 0.8, 0.7429, 0.8571, 0.8, 0.8286, 0.8, 0.8286, 0.8286, 0.8571, 0.8286, 0.6571, 0.7429, 0.7429, 0.7429, 0.7429, 0.7714, 0.6857, 0.7714, 0.9429, 0.2286, 0.9143, 0.2286, 0.9143, 0.2571, 0.9429, 0.2571, 0.7714, 0.6, 0.7714, 0.6286, 0.7429, 0.6571, 0.7143, 0.6, 0.6857, 0.7714, 0.7429, 0.7714, 0.7429, 0.8, 0.6857, 0.8, 0.2286, 0.9429, 0.2571, 0.9429, 0.2571, 0.9714, 0.2286, 0.9714, 0.5143, 0.2857, 0.4857, 0.2857, 0.4857, 0.3143, 0.5429, 0.3143, 0.7429, 0.6571, 0.7143, 0.6571, 0.7143, 0.6, 0.8, 0.6286, 0.8, 0.6571, 0.7714, 0.6571, 0.7714, 0.6286, 0.8857, 0.1143, 0.9143, 0.1143, 0.9143, 0.1429, 0.8857, 0.1429, 0.7714, 0.3143, 0.8, 0.3143, 0.8, 0.4, 0.7714, 0.4, 0.5429, 0.2571, 0.6, 0.2571, 0.5429, 0.2286, 0.6, 0.2571, 0.5429, 0.2571, 0.5429, 0.2857, 0.6286, 0.2857, 0.7714, 0.2571, 0.7429, 0.2571, 0.7143, 0.2857, 0.7714, 0.2857, 0.8857, 0.1143, 0.8571, 0.1143, 0.8571, 0.05714, 0.2857, 0.9429, 0.2571, 0.9429, 0.2571, 0.9714, 0.2857, 0.9714, 0.5143, 0.9143, 0.5143, 0.9429, 0.4857, 0.9429, 0.4857, 0.9143, 0.8, 0.2286, 0.7429, 0.2286, 0.7714, 0.2571, 0.8, 0.2571, 0.9714, 0.3143, 0.9429, 0.3143, 0.9429, 0.3429, 0.9714, 0.3429, 0.9429, 0.3143, 0.9143, 0.3143, 0.9143, 0.3429, 0.9429, 0.3429, 0.7429, 0.2571, 0.7714, 0.2571, 0.7429, 0.2286, 0.8286, 0.05714, 0.8571, 0.05714, 0.8571, 0.1429, 0.8286, 0.1429, 0.7143, 0.2857, 0.6286, 0.2857, 0.6286, 0.3143, 0.7143, 0.3143, 0.9143, 0.2, 0.9429, 0.2, 0.9429, 0.2286, 0.9143, 0.2286, 0.7714, 0.6571, 0.7714, 0.7143, 0.7429, 0.7143, 0.7429, 0.6571, 0.7143, 0.1714, 0.6571, 0.1714, 0.6571, 0.2, 0.6857, 0.2, 0.4857, 0.2, 0.5429, 0.2, 0.5714, 0.1714, 0.5429, 0.2, 0.5714, 0.2, 0.5714, 0.1714, 0.8571, 0.1143, 0.8857, 0.1143, 0.8857, 0.1714, 0.8571, 0.1714, 0.7429, 0.1714, 0.7143, 0.1714, 0.6857, 0.2, 0.7429, 0.2, 0.7429, 0.9143, 0.7429, 0.8857, 0.7143, 0.8857, 0.7143, 0.9143, 0.9714, 0.3429, 0.9714, 0.3714, 0.9429, 0.3714, 0.9429, 0.3429, 0.7429, 0.1429, 0.7714, 0.1429, 0.7429, 0.1143, 0.8, 0.1143, 0.7429, 0.1143, 0.7714, 0.1429, 0.8, 0.1429, 0.9429, 0.1714, 0.9143, 0.1714, 0.9143, 0.2, 0.9429, 0.2, 0.1714, 0.9143, 0.2, 0.9143, 0.2, 0.9429, 0.1714, 0.9429, 0.7714, 0.1429, 0.7429, 0.1429, 0.7429, 0.1714, 0.7714, 0.1714, 0.9143, 0.6286, 0.8857, 0.6286, 0.8857, 0.6571, 0.9143, 0.6571, 0.7429, 0.1429, 0.7143, 0.1429, 0.7143, 0.1714, 0.7429, 0.1714, 0.9143, 0.1429, 0.9143, 0.1714, 0.8857, 0.1714, 0.8857, 0.1429, 0.5143, 0.8857, 0.4857, 0.8857, 0.4857, 0.9143, 0.5143, 0.9143, 0.9714, 0.9143, 0.9429, 0.9143, 0.9429, 0.9429, 0.9714, 0.9429, 0.9429, 0.0, 0.9429, 0.02857, 0.9143, 0.02857, 0.9143, 0.0, 0.9714, 0.8857, 0.9429, 0.8857, 0.9429, 0.9143, 0.9714, 0.9143, 0.7143, 0.9143, 0.6857, 0.9143, 0.6857, 0.9429, 0.7143, 0.9429, 0.08571, 0.9143, 0.1143, 0.9143, 0.1143, 0.9429, 0.08571, 0.9429, 0.9143, 0.7429, 0.8857, 0.7429, 0.8857, 0.7714, 0.9143, 0.7714, 0.9429, 0.5714, 0.9143, 0.5714, 0.9143, 0.6, 0.9429, 0.6, 1.0, 0.1429, 1.0, 0.1714, 0.9714, 0.1714, 0.9714, 0.1429, 0.9714, 0.8571, 0.9714, 0.8286, 0.9429, 0.8286, 0.9429, 0.8571, 0.4286, 0.6286, 0.4, 0.6286, 0.4, 0.6571, 0.4286, 0.6571, 0.4571, 0.6286, 0.4286, 0.6286, 0.4286, 0.6571, 0.4571, 0.6571, 0.9143, 0.6571, 0.8857, 0.6571, 0.8857, 0.6857, 0.9143, 0.6857, 0.8571, 0.8571, 0.8, 0.8286, 0.8571, 0.8286, 0.4286, 0.7429, 0.4, 0.7429, 0.4, 0.7714, 0.4571, 0.7714, 0.5143, 0.6571, 0.4571, 0.6571, 0.4857, 0.6857, 0.5143, 0.6857, 0.5714, 0.8857, 0.5714, 0.9143, 0.5143, 0.9143, 0.5143, 0.8857, 0.9714, 0.3714, 0.9429, 0.3714, 0.9429, 0.4, 0.9714, 0.4, 0.4571, 0.6571, 0.4286, 0.6571, 0.4286, 0.6857, 0.4857, 0.6857, 0.8857, 0.02857, 0.9143, 0.02857, 0.9143, 0.05714, 0.8857, 0.05714, 0.5429, 0.7714, 0.4571, 0.7714, 0.4571, 0.8, 0.5429, 0.8, 0.9143, 0.0, 0.8857, 0.0, 0.8857, 0.02857, 0.9143, 0.02857, 0.4286, 0.8857, 0.4286, 0.8571, 0.4571, 0.8571, 0.6571, 0.9714, 0.6571, 0.9429, 0.6857, 0.9429, 0.6857, 0.9714, 0.6, 0.6857, 0.6286, 0.6857, 0.6, 0.6571, 0.4857, 0.9143, 0.4286, 0.8857, 0.4857, 0.8857, 0.6857, 0.6857, 0.6571, 0.6571, 0.6, 0.6571, 0.6286, 0.6857, 0.7714, 0.4286, 0.7714, 0.4571, 0.7429, 0.4571, 0.7429, 0.4286, 0.6857, 0.6286, 0.6571, 0.6286, 0.6571, 0.6571, 0.6857, 0.6571, 0.8571, 0.6, 0.8, 0.6, 0.8286, 0.6286, 0.8571, 0.6286, 0.9714, 0.5143, 0.9429, 0.5143, 0.9429, 0.5429, 0.9714, 0.5429, 0.8571, 0.3143, 0.8286, 0.3143, 0.8286, 0.2286, 0.8286, 0.1429, 0.8571, 0.1429, 0.8571, 0.2286, 0.8286, 0.2286, 0.6571, 0.8571, 0.7429, 0.8571, 0.7429, 0.8857, 0.6571, 0.8857, 0.9429, 0.4571, 0.9714, 0.4571, 0.9714, 0.4857, 0.9429, 0.4857, 0.08571, 0.9714, 0.08571, 1.0, 0.05714, 1.0, 0.05714, 0.9714, 0.6857, 0.4, 0.6, 0.4, 0.6, 0.3714, 0.8, 0.9143, 0.7714, 0.9143, 0.7714, 0.9429, 0.8, 0.9429, 0.8286, 0.0, 0.8286, 0.02857, 0.8, 0.02857, 0.05714, 0.9714, 0.05714, 1.0, 0.02857, 1.0, 0.02857, 0.9714, 0.8857, 0.9714, 0.8857, 0.9429, 0.9143, 0.9429, 0.9143, 0.9714, 0.9714, 0.8, 0.9714, 0.7714, 0.9429, 0.7714, 0.9429, 0.8, 0.8857, 0.7143, 0.8857, 0.7429, 0.8571, 0.7429, 0.8571, 0.7143, 0.8857, 0.5429, 0.9143, 0.5429, 0.9143, 0.5714, 0.8857, 0.5714, 0.1714, 0.9143, 0.1429, 0.9143, 0.1429, 0.9429, 0.1714, 0.9429, 0.7714, 0.02857, 0.7714, 0.0, 0.8286, 0.0, 0.8, 0.02857, 1.0, 0.0, 1.0, 0.02857, 0.9714, 0.02857, 0.9714, 0.0, 0.7714, 0.02857, 0.8, 0.02857, 0.8, 0.05714, 0.7714, 0.05714, 0.8571, 0.9429, 0.8286, 0.9429, 0.8286, 0.9714, 0.8571, 0.9714, 0.7429, 0.02857, 0.7714, 0.02857, 0.7714, 0.05714, 0.7429, 0.05714, 0.5714, 0.9429, 0.5429, 0.9429, 0.5429, 0.9714, 0.5714, 0.9714, 0.8286, 0.6, 0.8286, 0.5429, 0.8571, 0.6, 0.8571, 0.6, 0.8857, 0.6, 0.8857, 0.6571, 0.8571, 0.6286, 0.8857, 0.9714, 0.8857, 0.9429, 0.8571, 0.9429, 0.8571, 0.9714, 0.7429, 0.3714, 0.6857, 0.3714, 0.7143, 0.3429, 0.8571, 0.6571, 0.8571, 0.6286, 0.8857, 0.6571, 0.3714, 0.9429, 0.3714, 0.9714, 0.3429, 0.9714, 0.3429, 0.9429, 0.7143, 0.3143, 0.7714, 0.3143, 0.7714, 0.3429, 0.7429, 0.3429, 0.9714, 0.7143, 0.9429, 0.7143, 0.9429, 0.7429, 0.9714, 0.7429, 0.5429, 0.05714, 0.6, 0.05714, 0.6, 0.08571, 0.5714, 0.08571, 0.5714, 0.08571, 0.5143, 0.08571, 0.5429, 0.05714, 0.9143, 0.1143, 0.9429, 0.1143, 0.9429, 0.1429, 0.9143, 0.1429, 0.8571, 0.3143, 0.8286, 0.3714, 0.8286, 0.3143, 0.7143, 0.05714, 0.7429, 0.05714, 0.7714, 0.08571, 0.7143, 0.08571, 0.6857, 0.05714, 0.7143, 0.05714, 0.7143, 0.08571, 0.6857, 0.08571, 0.4571, 0.9429, 0.4571, 0.9714, 0.4286, 0.9714, 0.4286, 0.9429, 0.9429, 0.7143, 0.9429, 0.6857, 0.9714, 0.6857, 0.9714, 0.7143, 0.4857, 0.02857, 0.5429, 0.02857, 0.5143, 0.05714, 0.4857, 0.05714, 0.9429, 0.4286, 0.9429, 0.4571, 0.9143, 0.4571, 0.9143, 0.4286, 0.5429, 0.02857, 0.5429, 0.05714, 0.5143, 0.05714, 0.9143, 0.3714, 0.9143, 0.3429, 0.9429, 0.3429, 0.9429, 0.3714, 0.3143, 0.9429, 0.3429, 0.9429, 0.3429, 0.9714, 0.3143, 0.9714, 0.8571, 0.4, 0.8571, 0.4571, 0.8286, 0.4571, 0.8286, 0.4286, 0.8286, 0.6857, 0.8571, 0.6857, 0.8571, 0.7143, 0.8, 0.7143, 0.4571, 0.9143, 0.4571, 0.9429, 0.4286, 0.9429, 0.4286, 0.9143, 0.4571, 0.9143, 0.4857, 0.9143, 0.4857, 0.9429, 0.4571, 0.9429, 0.2857, 0.9429, 0.3143, 0.9429, 0.3143, 0.9714, 0.2857, 0.9714, 0.8571, 0.8857, 0.8571, 0.9143, 0.8286, 0.9143, 0.8286, 0.8857, 0.9143, 0.3143, 0.9143, 0.2857, 0.9429, 0.2857, 0.9429, 0.3143, 0.7429, 0.9429, 0.7714, 0.9429, 0.7714, 0.9714, 0.7429, 0.9714, 0.8571, 0.7429, 0.8857, 0.7429, 0.8857, 0.7714, 0.8571, 0.7714, 0.8857, 0.4571, 0.9143, 0.4571, 0.9143, 0.4857, 0.8857, 0.4857, 0.2571, 0.9143, 0.2857, 0.9143, 0.2857, 0.9429, 0.2571, 0.9429, 0.9429, 0.4, 0.9429, 0.4286, 0.9143, 0.4286, 0.9143, 0.4, 0.8857, 0.5714, 0.9143, 0.5714, 0.9143, 0.6, 0.8857, 0.6, 0.5143, 0.9143, 0.5429, 0.9143, 0.5429, 0.9429, 0.5143, 0.9429, 0.2, 0.9143, 0.2286, 0.9143, 0.2286, 0.9429, 0.2, 0.9429, 0.2286, 0.9143, 0.2571, 0.9143, 0.2571, 0.9429, 0.2286, 0.9429, 0.5714, 0.9143, 0.6, 0.9143, 0.6, 0.9429, 0.5714, 0.9429, 0.7714, 0.9429, 0.8, 0.9429, 0.8, 0.9714, 0.7714, 0.9714, 0.3143, 0.08571, 0.3143, 0.05714, 0.3714, 0.05714, 0.3714, 0.05714, 0.3143, 0.02857, 0.3714, 0.02857, 0.9143, 0.5429, 0.8571, 0.5429, 0.9143, 0.5143, 0.9143, 0.02857, 0.9429, 0.02857, 0.9429, 0.05714, 0.9143, 0.05714, 0.4286, 0.1714, 0.4286, 0.1143, 0.4571, 0.1143, 0.4, 0.08571, 0.4, 0.1143, 0.3714, 0.1143, 0.3714, 0.08571, 0.7143, 0.9143, 0.6571, 0.9143, 0.7143, 0.8857, 0.4286, 0.1714, 0.4, 0.1714, 0.4, 0.1143, 0.4286, 0.08571, 0.4286, 0.1143, 0.4, 0.1143, 0.4, 0.08571, 0.1429, 0.9429, 0.1714, 0.9429, 0.1714, 0.9714, 0.1429, 0.9714, 0.1714, 0.9714, 0.1714, 0.9429, 0.2, 0.9429, 0.2, 0.9714, 0.4, 0.05714, 0.4, 0.08571, 0.3714, 0.08571, 0.3714, 0.05714, 0.08571, 0.9429, 0.1143, 0.9429, 0.1143, 0.9714, 0.08571, 0.9714, 0.02857, 0.9714, 0.02857, 0.9429, 0.05714, 0.9429, 0.05714, 0.9714, 0.3143, 0.02857, 0.3143, 0.05714, 0.1714, 0.05714, 0.1714, 0.02857, 0.1143, 0.9143, 0.1429, 0.9143, 0.1429, 0.9429, 0.1143, 0.9429, 0.1714, 0.08571, 0.1143, 0.08571, 0.1714, 0.05714, 0.02857, 0.1714, 0.02857, 0.1143, 0.05714, 0.1143, 0.08571, 0.1143, 0.08571, 0.1714, 0.05714, 0.1714, 0.05714, 0.1143, 0.8571, 0.5143, 0.9143, 0.5143, 0.8571, 0.4857, 0.1143, 0.05714, 0.1143, 0.08571, 0.08571, 0.08571, 0.08571, 0.05714, 0.9714, 0.05714, 1.0, 0.05714, 1.0, 0.08571, 0.9714, 0.08571, 0.9714, 0.6, 0.9429, 0.6, 0.9429, 0.6286, 0.9714, 0.6286, 0.05714, 0.08571, 0.08571, 0.08571, 0.08571, 0.1143, 0.05714, 0.1143, 0.9143, 0.8, 0.9429, 0.8, 0.9429, 0.8286, 0.9143, 0.8286, 0.8857, 0.9143, 0.8571, 0.9143, 0.8571, 0.9429, 0.8857, 0.9429, 0.1143, 0.08571, 0.1143, 0.1143, 0.08571, 0.1143, 0.08571, 0.08571, 0.08571, 0.9143, 0.08571, 0.9429, 0.05714, 0.9429, 0.05714, 0.9143, 0.9714, 0.5429, 0.9429, 0.5429, 0.9429, 0.5714, 0.9714, 0.5714, 0.9429, 0.7143, 0.9143, 0.7143, 0.9143, 0.7429, 0.9429, 0.7429, 0.8857, 0.8857, 0.9143, 0.8857, 0.9143, 0.9143, 0.8857, 0.9143, 0.9143, 0.8571, 0.8857, 0.8571, 0.8857, 0.8857, 0.9143, 0.8857, 0.4, 0.9143, 0.3714, 0.9143, 0.3714, 0.9429, 0.4, 0.9429, 0.8857, 0.7714, 0.9143, 0.7714, 0.9143, 0.8, 0.8857, 0.8, 0.02857, 0.9143, 0.0, 0.9143, 0.0, 0.9429, 0.02857, 0.9429, 0.9429, 0.7429, 0.9143, 0.7429, 0.9143, 0.7714, 0.9429, 0.7714, 0.05714, 0.3143, 0.05714, 0.3714, 0.02857, 0.3714, 0.02857, 0.3143, 0.05714, 0.3714, 0.05714, 0.3143, 0.08571, 0.3714, 0.9143, 0.3429, 0.9143, 0.3143, 0.8571, 0.3143, 0.8571, 0.3429, 0.9143, 0.9143, 0.8857, 0.9143, 0.8857, 0.9429, 0.9143, 0.9429, 0.9429, 0.7714, 0.9143, 0.7714, 0.9143, 0.8, 0.9429, 0.8, 0.1714, 0.4286, 0.1143, 0.4286, 0.1714, 0.4, 0.9143, 0.2571, 0.8571, 0.2571, 0.8571, 0.2857, 0.9143, 0.2857, 0.08571, 0.4, 0.1143, 0.4, 0.1143, 0.4286, 0.08571, 0.4286, 0.1714, 0.4571, 0.1143, 0.4286, 0.1714, 0.4286, 0.9429, 0.8286, 0.9143, 0.8286, 0.9143, 0.8571, 0.9429, 0.8571, 0.9429, 0.8571, 0.9143, 0.8571, 0.9143, 0.8857, 0.9429, 0.8857, 0.08571, 0.3714, 0.08571, 0.4, 0.05714, 0.4, 0.05714, 0.3714, 0.9429, 0.8857, 0.9143, 0.8857, 0.9143, 0.9143, 0.9429, 0.9143, 0.9429, 0.9143, 0.9143, 0.9143, 0.9143, 0.9429, 0.9429, 0.9429, 0.1143, 0.3714, 0.1143, 0.4, 0.08571, 0.4, 0.08571, 0.3714, 0.8286, 0.6286, 0.8, 0.6286, 0.8, 0.6571, 0.8286, 0.6571, 0.7714, 0.4857, 0.7714, 0.4571, 0.8, 0.4857, 0.8286, 0.5429, 0.8571, 0.5429, 0.8571, 0.5143, 0.8, 0.4, 0.8, 0.4857, 0.7714, 0.4571, 0.7714, 0.4286, 0.8, 0.4571, 0.8857, 0.4571, 0.8857, 0.4857, 0.8, 0.4857, 0.7714, 0.8857, 0.7714, 0.9143, 0.7429, 0.9143, 0.7429, 0.8857, 0.8, 0.4, 0.7714, 0.4286, 0.7714, 0.4, 0.9429, 0.02857, 0.9429, 0.0, 0.9714, 0.0, 0.9714, 0.02857, 0.9143, 0.08571, 0.8857, 0.08571, 0.8857, 0.1143, 0.9143, 0.1143, 0.1429, 0.9714, 0.1429, 1.0, 0.1143, 1.0, 0.1143, 0.9714, 0.9429, 0.02857, 0.9714, 0.02857, 0.9714, 0.05714, 0.9429, 0.05714, 0.9714, 0.05714, 0.9429, 0.05714, 0.9429, 0.08571, 0.9714, 0.08571, 0.3143, 0.4, 0.3714, 0.4, 0.3714, 0.4286, 0.3143, 0.4286, 0.3714, 0.4286, 0.3714, 0.4571, 0.3143, 0.4571, 0.3143, 0.4286, 0.9429, 0.1714, 0.9714, 0.1714, 0.9714, 0.2, 0.9429, 0.2, 0.3429, 0.9143, 0.3429, 0.8857, 0.2857, 0.8857, 0.2857, 0.9143, 0.4571, 0.3143, 0.4571, 0.3714, 0.4286, 0.3714, 0.4286, 0.3143, 0.3429, 0.8857, 0.4, 0.8857, 0.4, 0.9143, 0.3429, 0.9143, 0.9429, 0.08571, 0.9429, 0.05714, 0.9143, 0.05714, 0.9143, 0.08571, 0.4286, 0.3143, 0.4286, 0.3714, 0.4, 0.3714, 0.4, 0.3143, 0.4286, 0.3714, 0.4286, 0.4, 0.4, 0.4, 0.4, 0.3714, 0.9429, 0.2286, 0.9429, 0.2, 0.9714, 0.2, 0.9714, 0.2286, 0.8, 0.9143, 0.8, 0.8857, 0.7714, 0.8857, 0.7714, 0.9143, 0.4, 0.3714, 0.4, 0.4, 0.3714, 0.4, 0.3714, 0.3714, 0.4, 0.4, 0.4, 0.4286, 0.3714, 0.4286, 0.3714, 0.4, 0.2, 0.9714, 0.2, 0.9429, 0.2286, 0.9429, 0.2286, 0.9714, 0.9429, 0.1143, 0.9429, 0.08571, 0.9143, 0.08571, 0.9143, 0.1143, 0.3143, 0.9143, 0.2857, 0.9143, 0.2857, 0.9429, 0.3143, 0.9429, 0.1143, 0.8286, 0.05714, 0.8, 0.02857, 0.7429, 0.0, 0.9143, 0.05714, 0.9143, 0.05714, 0.8857, 0.3429, 0.9429, 0.3429, 0.9143, 0.3143, 0.9143, 0.3143, 0.9429, 0.05714, 0.8286, 0.05714, 0.8, 0.1143, 0.8286, 0.2857, 0.8857, 0.2286, 0.8857, 0.2286, 0.9143, 0.2857, 0.9143, 0.9429, 0.2286, 0.9714, 0.2286, 0.9714, 0.2571, 0.9429, 0.2571, 0.9143, 0.2857, 0.8571, 0.2857, 0.8571, 0.3143, 0.9143, 0.3143, 0.3714, 0.9143, 0.3429, 0.9143, 0.3429, 0.9429, 0.3714, 0.9429, 0.9143, 0.2571, 0.9429, 0.2571, 0.9429, 0.2857, 0.9143, 0.2857, 0.3429, 0.8, 0.3143, 0.8, 0.3429, 0.7429, 0.8857, 0.8857, 0.8286, 0.8857, 0.8286, 0.8571, 0.3429, 0.6, 0.1143, 0.5143, 0.3143, 0.5429, 0.1143, 0.5143, 0.2571, 0.5143, 0.3143, 0.5429, 0.8571, 0.4, 0.9143, 0.4, 0.9143, 0.4286, 0.8571, 0.4286, 0.1714, 0.9143, 0.1143, 0.9143, 0.1143, 0.8857, 0.9143, 0.3714, 0.9429, 0.3714, 0.9429, 0.4, 0.9143, 0.4, 0.5714, 0.9143, 0.5429, 0.9143, 0.5429, 0.9429, 0.5714, 0.9429, 0.1143, 0.5143, 0.02857, 0.6, 0.05714, 0.5429, 0.1143, 0.5143, 0.05714, 0.5429, 0.05714, 0.5143, 0.1714, 0.8857, 0.2286, 0.9143, 0.1714, 0.9143, 0.9143, 0.1429, 0.9429, 0.1429, 0.9429, 0.1714, 0.9143, 0.1714, 0.02857, 0.6, 0.02857, 0.5429, 0.05714, 0.5429, 0.05714, 0.9143, 0.1143, 0.9143, 0.05714, 0.8857, 0.8286, 0.1143, 0.8286, 0.2571, 0.8, 0.2, 0.8, 0.1714, 0.8, 0.1714, 0.8, 0.1143, 0.8286, 0.1143, 0.8571, 0.8286, 0.8857, 0.8286, 0.8857, 0.8571, 0.8571, 0.8571, 0.2857, 0.8857, 0.1429, 0.8857, 0.1429, 0.8571, 0.8857, 0.8857, 0.8571, 0.8857, 0.8571, 0.9143, 0.8857, 0.9143, 0.4857, 0.9429, 0.5143, 0.9429, 0.5143, 0.9714, 0.4857, 0.9714, 0.8, 0.2571, 0.8, 0.2, 0.8286, 0.2571, 0.9714, 0.4286, 0.9714, 0.4, 0.9429, 0.4, 0.9429, 0.4286, 0.7143, 0.1143, 0.5714, 0.1143, 0.6, 0.08571, 0.4571, 0.3143, 0.4571, 0.1714, 0.4857, 0.3143, 0.9429, 0.5714, 0.9714, 0.5714, 0.9714, 0.6, 0.9429, 0.6, 0.4571, 0.1714, 0.4286, 0.3143, 0.4286, 0.1714, 0.5429, 0.3429, 0.5714, 0.3429, 0.6, 0.3714, 0.5429, 0.3714, 0.6286, 0.3429, 0.6571, 0.3429, 0.6857, 0.3714, 0.6, 0.3714, 0.8857, 0.7143, 0.8571, 0.7143, 0.8571, 0.6571, 0.8857, 0.5429, 0.8857, 0.6, 0.8571, 0.6, 0.8571, 0.5429, 0.0, 0.9714, 0.02857, 0.9714, 0.02857, 1.0, 0.0, 1.0, 0.4857, 0.3143, 0.5714, 0.3143, 0.5429, 0.3429, 0.4857, 0.3429, 0.9143, 0.8286, 0.8857, 0.8286, 0.8857, 0.8571, 0.9143, 0.8571, 0.5714, 0.3429, 0.5429, 0.3429, 0.5714, 0.3143, 0.5143, 0.8, 0.6571, 0.8, 0.6571, 0.8286, 0.5143, 0.8286, 0.3429, 0.7429, 0.3429, 0.6, 0.3714, 0.6, 0.8857, 0.8286, 0.8857, 0.8, 0.9143, 0.8, 0.9143, 0.8286, 0.9143, 0.6286, 0.9429, 0.6286, 0.9429, 0.6571, 0.9143, 0.6571, 0.3429, 0.7429, 0.1143, 0.5143, 0.3429, 0.6, 0.1143, 0.8286, 0.1143, 0.5143, 0.3429, 0.7429, 0.02857, 0.7429, 0.02857, 0.6, 0.1143, 0.5143, 0.9143, 0.7143, 0.9143, 0.6857, 0.8857, 0.6857, 0.8857, 0.7143, 0.0, 0.7429, 0.0, 0.6, 0.02857, 0.6, 0.3714, 0.8571, 0.5143, 0.8571, 0.3714, 0.8286, 0.2571, 0.4857, 0.2571, 0.5143, 0.1143, 0.5143, 0.1143, 0.4857, 0.6571, 0.8, 0.8, 0.8, 0.8, 0.8286, 0.6571, 0.8286, 0.9143, 0.6857, 0.9429, 0.6857, 0.9429, 0.7143, 0.9143, 0.7143, 0.6286, 0.9143, 0.6, 0.9143, 0.6, 0.9429, 0.6286, 0.9429, 0.5143, 0.8, 0.3714, 0.8, 0.3714, 0.8286, 0.5143, 0.8286, 0.8857, 0.05714, 0.9143, 0.05714, 0.9143, 0.08571, 0.8857, 0.08571, 0.9143, 0.3714, 0.8857, 0.3714, 0.8857, 0.4, 0.9143, 0.4, 1.0, 0.02857, 0.9714, 0.02857, 0.9714, 0.05714, 1.0, 0.05714, 0.08571, 0.9714, 0.1143, 0.9714, 0.1143, 1.0, 0.08571, 1.0, 0.3143, 0.4857, 0.2429, 0.4857, 0.3143, 0.4571, 0.5571, 0.7143, 0.6286, 0.7143, 0.6, 0.6857, 0.3143, 0.4286, 0.3143, 0.4571, 0.1714, 0.4571, 0.1714, 0.4286, 0.2429, 0.4857, 0.1714, 0.4571, 0.3143, 0.4571, 0.5429, 0.6857, 0.5143, 0.6857, 0.4857, 0.7143, 0.5571, 0.7143, 0.6571, 0.8571, 0.6571, 0.8857, 0.5143, 0.8857, 0.5143, 0.8571, 0.1429, 0.8571, 0.0, 0.8571, 0.0, 0.8857, 0.1429, 0.8857, 0.9429, 0.6857, 0.9429, 0.6571, 0.9714, 0.6571, 0.9714, 0.6857, 0.8286, 0.9429, 0.8, 0.9429, 0.8, 0.9714, 0.8286, 0.9714, 0.8, 0.7714, 0.8, 0.8, 0.7429, 0.8, 0.7429, 0.7714, 0.8857, 0.7143, 0.9143, 0.7143, 0.9143, 0.7429, 0.8857, 0.7429, 0.6, 0.7429, 0.5714, 0.7429, 0.5429, 0.7714, 0.6, 0.7714, 0.05714, 0.1714, 0.05714, 0.3143, 0.02857, 0.3143, 0.02857, 0.1714, 0.4571, 0.7714, 0.5429, 0.7714, 0.5714, 0.7429, 0.5429, 0.9714, 0.5429, 0.9429, 0.5143, 0.9429, 0.5143, 0.9714, 0.02857, 0.1714, 0.02857, 0.3143, 0.0, 0.3143, 0.0, 0.1714, 0.6857, 0.2286, 0.6571, 0.2, 0.5714, 0.2, 0.5429, 0.2286, 0.9429, 0.4571, 0.9429, 0.4286, 0.9714, 0.4286, 0.9714, 0.4571, 0.7429, 0.2571, 0.6, 0.2571, 0.6286, 0.2857, 0.7143, 0.2857, 0.8286, 0.9429, 0.8286, 0.9143, 0.8, 0.9143, 0.8, 0.9429, 0.8, 0.2571, 0.8286, 0.2571, 0.8286, 0.4, 0.8, 0.4, 0.4286, 0.8571, 0.2857, 0.8571, 0.2857, 0.8857, 0.4286, 0.8857, 0.7429, 0.9143, 0.7714, 0.9143, 0.7714, 0.9429, 0.7429, 0.9429, 0.8, 0.6571, 0.8286, 0.6571, 0.8286, 0.6857, 0.8, 0.7143, 0.7429, 0.4857, 0.6857, 0.5143, 0.6857, 0.4857, 0.6857, 0.4, 0.7429, 0.4, 0.7143, 0.4286, 0.6857, 0.4286, 0.8286, 0.4286, 0.8, 0.4, 0.8571, 0.4, 0.5714, 0.7429, 0.6, 0.7429, 0.5714, 0.7143, 0.9143, 0.6571, 0.9429, 0.6571, 0.9429, 0.6857, 0.9143, 0.6857, 0.5714, 0.9429, 0.6, 0.9429, 0.6, 0.9714, 0.5714, 0.9714, 0.7429, 0.4286, 0.7143, 0.4286, 0.7429, 0.4, 0.6571, 0.8857, 0.6571, 0.9143, 0.6286, 0.9143, 0.6286, 0.8857, 0.8, 0.8857, 0.8286, 0.8857, 0.8286, 0.9143, 0.8, 0.9143, 0.6286, 0.7143, 0.5714, 0.7143, 0.6, 0.7429, 0.6286, 0.7429, 0.4857, 0.4, 0.5429, 0.4, 0.5429, 0.4286, 0.5143, 0.4286, 0.8857, 0.7714, 0.8857, 0.8, 0.8571, 0.8, 0.8571, 0.7714, 0.4, 0.7429, 0.4286, 0.7429, 0.4286, 0.7143, 0.9143, 0.6, 0.8857, 0.6, 0.8857, 0.6286, 0.9143, 0.6286, 0.4286, 0.7143, 0.3714, 0.7143, 0.3714, 0.7429, 0.4, 0.7429, 0.6857, 0.9143, 0.6857, 0.9429, 0.6571, 0.9429, 0.6571, 0.9143, 0.1429, 0.9429, 0.1143, 0.9429, 0.1143, 0.9714, 0.1429, 0.9714, 0.5143, 0.4286, 0.4857, 0.4286, 0.4857, 0.4, 0.7143, 0.6, 0.6857, 0.6, 0.6857, 0.6286, 0.7143, 0.6571, 0.8571, 0.5143, 0.8571, 0.4857, 0.8286, 0.4857, 0.8286, 0.5429, 0.9714, 0.1429, 0.9714, 0.1714, 0.9429, 0.1714, 0.9429, 0.1429, 0.8, 0.6286, 0.8286, 0.6286, 0.8, 0.6, 0.4286, 0.6, 0.4, 0.6286, 0.4286, 0.6286, 0.9714, 0.7429, 0.9429, 0.7429, 0.9429, 0.7714, 0.9714, 0.7714, 0.4, 0.6286, 0.4286, 0.6, 0.3714, 0.6, 0.3714, 0.6286, 0.6286, 0.4571, 0.6286, 0.4286, 0.6857, 0.4286, 0.6571, 0.4571, 0.7429, 0.3429, 0.7143, 0.3429, 0.7143, 0.3143, 0.8286, 0.3714, 0.8857, 0.3714, 0.8857, 0.4, 0.8286, 0.4, 0.5143, 0.4571, 0.5429, 0.4286, 0.5714, 0.4286, 0.5714, 0.4571, 0.9714, 0.2857, 0.9429, 0.2857, 0.9429, 0.3143, 0.9714, 0.3143, 0.5714, 0.4857, 0.6, 0.4286, 0.6286, 0.4286, 0.6286, 0.4571, 0.6, 0.4286, 0.5714, 0.4857, 0.5714, 0.4571, 0.6571, 0.9143, 0.6286, 0.9143, 0.6286, 0.9429, 0.6571, 0.9429, 0.8286, 0.8857, 0.7429, 0.8857, 0.7429, 0.8571, 0.6286, 0.4571, 0.6571, 0.4571, 0.6571, 0.4857, 0.5714, 0.4857, 0.8286, 0.8857, 0.7429, 0.8571, 0.8286, 0.8571, 0.9143, 0.5143, 0.9429, 0.5143, 0.9429, 0.5429, 0.9143, 0.5429, 0.6286, 0.9429, 0.6571, 0.9429, 0.6571, 0.9714, 0.6286, 0.9714, 0.6857, 0.4286, 0.7143, 0.4571, 0.6571, 0.4571, 0.9143, 0.3714, 0.8571, 0.3714, 0.9143, 0.3429])
me_cube_520.materials.append(mat_material_002)
me_cube_520.update()
me_cube_520.normals_split_custom_set([tuple(v) for v in zip(*[iter([0.0, 0.0, 1.0, 0.0, 0.0, 1.0, 0.0, 0.0, 1.0, 0.0, 0.0, 1.0, 0.0, 0.0, 1.0, 0.0, 0.0, 1.0, 0.0, 0.0, 1.0, 0.0, 0.0, 1.0, 0.0, 0.0, 1.0, 0.0, 1.0, 0.0, 0.0, 1.0, 0.0, 0.0, 1.0, 0.0, 0.0, 0.0, 1.0, 0.0, 0.0, 1.0, 0.0, 0.0, 1.0, 0.0, 0.0, 1.0, 0.0, 0.0, 1.0, 0.0, 0.0, 1.0, 0.0, 0.0, 1.0, 0.0, 0.0, 1.0, 0.0, 0.0, 1.0, -1.0, 0.0, 0.0, -1.0, 0.0, 0.0, -1.0, 0.0, 0.0, -1.0, 0.0, 0.0, -1.0, 0.0, 0.0, -1.0, 0.0, 0.0, 0.0, 1.0, 0.0, 0.0, 1.0, 0.0, 0.0, 1.0, 0.0, 0.0, 1.0, 0.0, 0.0, 1.0, 0.0, 0.0, 1.0, 0.0, 0.0, 1.0, 0.0, 0.0, 1.0, 0.0, 0.0, 1.0, 0.0, 0.0, 0.0, 1.0, 0.0, 0.0, 1.0, 0.0, 0.0, 1.0, -1.0, 0.0, 0.0, -1.0, 0.0, 0.0, -1.0, 0.0, 0.0, 0.0, 1.0, 0.0, 0.0, 1.0, 0.0, 0.0, 1.0, 0.0, -1.0, 0.0, 0.0, -1.0, 0.0, 0.0, -1.0, 0.0, 0.0, -1.0, 0.0, 0.0, -1.0, 0.0, 0.0, -1.0, 0.0, 0.0, 0.0, 1.0, 0.0, 0.0, 1.0, 0.0, 0.0, 1.0, 0.0, 0.0, 1.0, 0.0, 0.0, 1.0, 0.0, 0.0, 1.0, 0.0, 0.0, 1.0, 0.0, 0.0, 1.0, 0.0, 0.0, 1.0, 0.0, 0.0, 0.0, -1.0, 0.0, 0.0, -1.0, 0.0, 0.0, -1.0, 0.0, 1.0, 0.0, 0.0, 1.0, 0.0, 0.0, 1.0, 0.0, 0.0, 0.0, -1.0, 0.0, 0.0, -1.0, 0.0, 0.0, -1.0, 1.0, 0.0, 0.0, 1.0, 0.0, 0.0, 1.0, 0.0, 0.0, 0.0, 1.0, 0.0, 0.0, 1.0, 0.0, 0.0, 1.0, 0.0, 1.0, 0.0, 0.0, 1.0, 0.0, 0.0, 1.0, 0.0, 0.0, 1.0, 0.0, 0.0, 1.0, 0.0, 0.0, 1.0, 0.0, 0.0, 0.0, 1.0, 0.0, 0.0, 1.0, 0.0, 0.0, 1.0, 0.0, 1.0, 0.0, 0.0, 1.0, 0.0, 0.0, 1.0, 0.0, 0.0, 0.0, 1.0, 0.0, 0.0, 1.0, 0.0, 0.0, 1.0, 0.0, 0.0, 1.0, 0.0, 0.0, 1.0, 0.0, 0.0, 1.0, 0.0, 0.0, 1.0, 0.0, 0.0, 1.0, 0.0, 0.0, 1.0, 0.0, 0.0, 0.0, 1.0, 0.0, 0.0, 1.0, 0.0, 0.0, 1.0, 0.0, 1.0, 0.0, 0.0, 1.0, 0.0, 0.0, 1.0, 0.0, 1.0, 0.0, 0.0, 1.0, 0.0, 0.0, 1.0, 0.0, 0.0, 0.0, 1.0, 0.0, 0.0, 1.0, 0.0, 0.0, 1.0, 0.0, 0.0, 1.0, 0.0, 0.0, 1.0, 0.0, 0.0, 1.0, 0.0, 0.0, 1.0, 0.0, 0.0, 1.0, 0.0, 0.0, 1.0, 0.0, -1.0, 0.0, 0.0, -1.0, 0.0, 0.0, -1.0, 0.0, 0.0, 0.0, 1.0, 0.0, 0.0, 1.0, 0.0, 0.0, 1.0, 0.0, 0.0, 1.0, 0.0, 0.0, 1.0, 0.0, 0.0, 1.0, 0.0, 0.0, 1.0, 0.0, 0.0, 1.0, 0.0, 0.0, 1.0, 0.0, 0.0, 1.0, 0.0, 0.0, 1.0, 0.0, 0.0, 1.0, 0.0, -1.0, 0.0, 0.0, -1.0, 0.0, 0.0, -1.0, 0.0, 0.0, 0.0, 1.0, 0.0, 0.0, 1.0, 0.0, 0.0, 1.0, 0.0, 0.0, 1.0, 0.0, 0.0, 1.0, 0.0, 0.0, 1.0, 0.0, 1.0, 0.0, 0.0, 1.0, 0.0, 0.0, 1.0, 0.0, 0.0, 1.0, 0.0, 0.0, 1.0, 0.0, 0.0, 1.0, 0.0, 0.0, 0.0, 1.0, 0.0, 0.0, 1.0, 0.0, 0.0, 1.0, 0.0, 0.0, 1.0, 0.0, 0.0, 1.0, 0.0, 0.0, 1.0, 0.0, 0.0, 0.0, 1.0, 0.0, 0.0, 1.0, 0.0, 0.0, 1.0, -1.0, 0.0, 0.0, -1.0, 0.0, 0.0, -1.0, 0.0, 0.0, 1.0, 0.0, 0.0, 1.0, 0.0, 0.0, 1.0, 0.0, 0.0, 1.0, 0.0, 0.0, 1.0, 0.0, 0.0, 1.0, 0.0, 0.0, 0.0, 1.0, 0.0, 0.0, 1.0, 0.0, 0.0, 1.0, 0.0, 1.0, 1.987e-06, 0.0, 1.0, 1.987e-06, 0.0, 1.0, 1.987e-06, 0.0, 1.0, 0.0, 0.0, 1.0, 0.0, 0.0, 1.0, 0.0, 0.0, 0.0, 1.0, 0.0, 0.0, 1.0, 0.0, 0.0, 1.0, 0.0, 0.0, 1.0, 0.0, 0.0, 1.0, 0.0, 0.0, 1.0, 0.0, 1.0, 0.0, 0.0, 1.0, 0.0, 0.0, 1.0, 0.0, 0.0, 1.0, 0.0, 0.0, 1.0, 0.0, 0.0, 1.0, 0.0, 0.0, 0.0, 1.0, 0.0, 0.0, 1.0, 0.0, 0.0, 1.0, 0.0, 0.0, 1.0, 0.0, 0.0, 1.0, 0.0, 0.0, 1.0, 0.0, 0.0, 1.0, 0.0, 0.0, 1.0, 0.0, 0.0, 1.0, 0.0, -1.0, 0.0, 0.0, -1.0, 0.0, 0.0, -1.0, 0.0, 0.0, 0.0, 1.0, 0.0, 0.0, 1.0, 0.0, 0.0, 1.0, 0.0, 0.0, 1.0, 0.0, 0.0, 1.0, 0.0, 0.0, 1.0, 0.0, 0.0, 1.0, 0.0, 0.0, 1.0, 0.0, 0.0, 1.0, 0.0, 0.0, 0.0, -1.0, 0.0, 0.0, -1.0, 0.0, 0.0, -1.0, 0.0, 0.0, -1.0, 0.0, 0.0, -1.0, 0.0, 0.0, -1.0, 0.0, 1.0, 6.209e-08, 0.0, 1.0, 6.209e-08, 0.0, 1.0, 6.209e-08, 0.0, 1.0, 6.209e-08, 0.0, 0.0, -1.0, 0.0, 0.0, -1.0, 0.0, 0.0, -1.0, 0.0, 1.0, 0.0, 0.0, 1.0, 0.0, 0.0, 1.0, 0.0, 0.0, 0.0, -1.0, 0.0, 0.0, -1.0, 0.0, 0.0, -1.0, -1.0, 0.0, 0.0, -1.0, 0.0, 0.0, -1.0, 0.0, 0.0, -1.0, 0.0, 0.0, -1.0, 0.0, 0.0, -1.0, 0.0, 0.0, 0.0, 1.0, 0.0, 0.0, 1.0, 0.0, 0.0, 1.0, 0.0, 0.0, 0.0, 1.0, 0.0, 0.0, 1.0, 0.0, 0.0, 1.0, 0.0, 1.0, 0.0, 0.0, 1.0, 0.0, 0.0, 1.0, 0.0, 0.0, 0.0, 1.0, 0.0, 0.0, 1.0, 0.0, 0.0, 1.0, 0.0, 0.0, 1.0, 0.0, 0.0, 1.0, 0.0, 0.0, 1.0, 0.0, 0.0, 1.0, 0.0, 0.0, 1.0, 0.0, 0.0, 1.0, 0.0, 1.0, 0.0, 0.0, 1.0, 0.0, 0.0, 1.0, 0.0, 0.0, 0.0, 1.0, 0.0, 0.0, 1.0, 0.0, 0.0, 1.0, 0.0, 1.0, 0.0, 0.0, 1.0, 0.0, 0.0, 1.0, 0.0, 0.0, 0.0, 1.0, 0.0, 0.0, 1.0, 0.0, 0.0, 1.0, 0.0, 0.0, 1.0, -1.0, 0.0, 0.0, -1.0, 0.0, 0.0, -1.0, 0.0, 0.0, -1.0, 0.0, 0.0, 0.0, 1.0, -1.863e-07, 0.0, 1.0, -1.863e-07, 0.0, 1.0, -1.863e-07, 0.0, 1.0, 0.0, 0.0, 1.0, 0.0, 0.0, 1.0, 0.0, 1.0, 0.0, 0.0, 1.0, 0.0, 0.0, 1.0, 0.0, 0.0, 1.0, 0.0, 0.0, 0.0, 1.0, 0.0, 0.0, 1.0, 0.0, 0.0, 1.0, 0.0, 0.0, 1.0, 0.0, 0.0, 0.0, 1.0, 0.0, 0.0, 1.0, 0.0, 0.0, 1.0, 0.0, 0.0, 1.0, -1.0, 0.0, 0.0, -1.0, 0.0, 0.0, -1.0, 0.0, 0.0, -1.0, 0.0, 0.0, 1.0, 0.0, 0.0, 1.0, 0.0, 0.0, 1.0, 0.0, 0.0, 1.0, 0.0, 0.0, 0.0, 0.0, -1.0, 0.0, 0.0, -1.0, 0.0, 0.0, -1.0, 0.0, 0.0, -1.0, 0.0, 1.0, 0.0, 0.0, 1.0, 0.0, 0.0, 1.0, 0.0, 0.0, 1.0, 0.0, 0.0, 0.0, 1.0, 0.0, 0.0, 1.0, 0.0, 0.0, 1.0, 0.0, 0.0, 1.0, -1.0, 0.0, 0.0, -1.0, 0.0, 0.0, -1.0, 0.0, 0.0, -1.0, 0.0, 0.0, 0.0, 0.0, 1.0, 0.0, 0.0, 1.0, 0.0, 0.0, 1.0, 0.0, 0.0, 1.0, 0.0, 0.0, 1.0, 0.0, 0.0, 1.0, 0.0, 0.0, 1.0, 0.0, 1.0, 0.0, 0.0, 1.0, 0.0, 0.0, 1.0, 0.0, 0.0, 1.0, 0.0, 0.0, 0.0, 1.0, 0.0, 0.0, 1.0, 0.0, 0.0, 1.0, 0.0, 0.0, 1.0, -1.0, 0.0, 0.0, -1.0, 0.0, 0.0, -1.0, 0.0, 0.0, -1.0, 0.0, 0.0, 0.0, 0.0, 1.0, 0.0, 0.0, 1.0, 0.0, 0.0, 1.0, 0.0, 0.0, 1.0, 0.0, 1.0, 0.0, 0.0, 1.0, 0.0, 0.0, 1.0, 0.0, 0.0, 1.0, 0.0, 0.0, 0.0, 1.0, 0.0, 0.0, 1.0, 0.0, 0.0, 1.0, 0.0, 0.0, 1.0, -1.0, 0.0, 0.0, -1.0, 0.0, 0.0, -1.0, 0.0, 0.0, -1.0, 0.0, 0.0, 1.0, 0.0, 0.0, 1.0, 0.0, 0.0, 1.0, 0.0, 0.0, 1.0, 0.0, 0.0, -1.0, 0.0, 0.0, -1.0, 0.0, 0.0, -1.0, 0.0, 0.0, -1.0, 0.0, 0.0, 0.0, 1.0, 0.0, 0.0, 1.0, 0.0, 0.0, 1.0, 0.0, 0.0, 1.0, 0.0, 0.0, 0.0, 1.0, 0.0, 0.0, 1.0, 0.0, 0.0, 1.0, 0.0, 0.0, 1.0, 0.0, 0.0, 1.0, 0.0, 0.0, 1.0, 0.0, 0.0, 1.0, 0.0, 0.0, 1.0, 0.0, 0.0, 1.0, 0.0, 0.0, 1.0, 0.0, 1.0, 0.0, 0.0, 1.0, 0.0, 0.0, 1.0, 0.0, 1.0, 0.0, 0.0, 1.0, 0.0, 0.0, 1.0, 0.0, 0.0, 1.0, 0.0, 0.0, 0.0, 0.0, 1.0, 0.0, 0.0, 1.0, 0.0, 0.0, 1.0, 0.0, 0.0, 1.0, -1.0, 0.0, 0.0, -1.0, 0.0, 0.0, -1.0, 0.0, 0.0, -1.0, 0.0, 0.0, 0.0, 1.0, 0.0, 0.0, 1.0, 0.0, 0.0, 1.0, 0.0, 0.0, 0.0, 1.0, 0.0, 0.0, 1.0, 0.0, 0.0, 1.0, 0.0, 0.0, 1.0, 0.0, 1.0, 0.0, 0.0, 1.0, 0.0, 0.0, 1.0, 0.0, 0.0, 1.0, 0.0, 0.0, 0.0, 1.0, 0.0, 0.0, 1.0, 0.0, 0.0, 1.0, 0.0, 0.0, 1.0, 0.0, 1.0, 0.0, 0.0, 1.0, 0.0, 0.0, 1.0, 0.0, 0.0, 1.0, 0.0, 0.0, 0.0, 1.0, 0.0, 0.0, 1.0, 0.0, 0.0, 1.0, 0.0, 0.0, 1.0, -1.0, 0.0, 0.0, -1.0, 0.0, 0.0, -1.0, 0.0, 0.0, -1.0, 0.0, 0.0, 0.0, 1.0, 0.0, 0.0, 1.0, 0.0, 0.0, 1.0, 0.0, 0.0, 1.0, 0.0, 0.0, 0.0, 1.0, 0.0, 0.0, 1.0, 0.0, 0.0, 1.0, 0.0, 0.0, 1.0, -1.0, 0.0, 0.0, -1.0, 0.0, 0.0, -1.0, 0.0, 0.0, -1.0, 0.0, 0.0, 0.0, 1.0, 0.0, 0.0, 1.0, 0.0, 0.0, 1.0, 0.0, 0.0, 1.0, 0.0, 0.0, 1.0, 0.0, 0.0, 1.0, 0.0, 0.0, 1.0, 0.0, 0.0, 1.0, 0.0, 0.0, 0.0, 1.0, 0.0, 0.0, 1.0, 0.0, 0.0, 1.0, 0.0, 0.0, 1.0, -1.0, 0.0, 0.0, -1.0, 0.0, 0.0, -1.0, 0.0, 0.0, -1.0, 0.0, 0.0, 0.0, 1.0, -9.313e-08, 0.0, 1.0, -9.313e-08, 0.0, 1.0, -9.313e-08, 0.0, 1.0, -9.313e-08, 0.0, 0.0, 1.0, 0.0, 0.0, 1.0, 0.0, 0.0, 1.0, 0.0, 1.0, 0.0, 0.0, 1.0, 0.0, 0.0, 1.0, 0.0, -1.0, 0.0, 0.0, -1.0, 0.0, 0.0, -1.0, 0.0, 0.0, 1.0, 0.0, 0.0, 1.0, 0.0, 0.0, 1.0, 0.0, 0.0, 1.0, 0.0, 0.0, 0.0, 1.0, 0.0, 0.0, 1.0, 0.0, 0.0, 1.0, 0.0, 0.0, 0.0, 1.0, 0.0, 0.0, 1.0, 0.0, 0.0, 1.0, 0.0, 0.0, 1.0, 0.0, 0.0, 1.0, 0.0, 0.0, 1.0, 0.0, 0.0, 1.0, 0.0, 0.0, -1.0, 0.0, 0.0, -1.0, 0.0, 0.0, -1.0, 0.0, 0.0, -1.0, 0.0, 0.0, -1.0, 0.0, 0.0, -1.0, 0.0, 0.0, -1.0, 0.0, 0.0, -1.0, 0.0, 0.0, -1.0, 0.0, 0.0, -1.0, -1.0, 0.0, 0.0, -1.0, 0.0, 0.0, -1.0, 0.0, 0.0, 1.0, 0.0, 0.0, 1.0, 0.0, 0.0, 1.0, 0.0, 0.0, 1.0, 0.0, 0.0, 0.0, 1.0, 0.0, 0.0, 1.0, 0.0, 0.0, 1.0, 0.0, 0.0, 0.0, -1.0, 0.0, 0.0, -1.0, 0.0, 0.0, -1.0, 0.0, 0.0, -1.0, 0.0, 0.0, 1.0, 0.0, 0.0, 1.0, 0.0, 0.0, 1.0, 0.0, 0.0, 1.0, 0.0, 0.0, -1.0, 0.0, 0.0, -1.0, 0.0, 0.0, -1.0, 0.0, 0.0, -1.0, 0.0, 1.0, 0.0, 0.0, 1.0, 0.0, 0.0, 1.0, 0.0, 0.0, 1.0, 0.0, 0.0, 0.0, 1.0, 0.0, 0.0, 1.0, 0.0, 0.0, 1.0, 0.0, 0.0, 1.0, 1.0, 0.0, 0.0, 1.0, 0.0, 0.0, 1.0, 0.0, 0.0, 1.0, 0.0, 0.0, -1.0, 0.0, 0.0, -1.0, 0.0, 0.0, -1.0, 0.0, 0.0, -1.0, 0.0, 0.0, 0.0, 1.0, 0.0, 0.0, 1.0, 0.0, 0.0, 1.0, 0.0, 0.0, 1.0, 0.0, 0.0, 1.0, 0.0, 0.0, 1.0, 0.0, 0.0, 1.0, 0.0, 0.0, 0.0, 1.0, 0.0, 0.0, 1.0, 0.0, 0.0, 1.0, 0.0, 0.0, 1.0, 0.0, 1.0, 0.0, 0.0, 1.0, 0.0, 0.0, 1.0, 0.0, 0.0, 1.0, 0.0, -1.0, 0.0, 0.0, -1.0, 0.0, 0.0, -1.0, 0.0, 0.0, -1.0, 0.0, 0.0, -1.0, 0.0, 0.0, -1.0, 0.0, 0.0, -1.0, 0.0, 0.0, -1.0, 0.0, 0.0, -1.0, 0.0, 0.0, -1.0, 0.0, 0.0, -1.0, 0.0, 0.0, 0.0, 1.0, 0.0, 0.0, 1.0, 0.0, 0.0, 1.0, 0.0, 0.0, 0.0, -1.0, 0.0, 0.0, -1.0, 0.0, 0.0, -1.0, 0.0, 0.0, -1.0, 0.0, 1.0, 0.0, 0.0, 1.0, 0.0, 0.0, 1.0, 0.0, 0.0, 1.0, 0.0, -1.0, 0.0, 0.0, -1.0, 0.0, 0.0, -1.0, 0.0, 0.0, -1.0, 0.0, 0.0, 0.0, 0.0, -1.0, 0.0, 0.0, -1.0, 0.0, 0.0, -1.0, 0.0, 0.0, -1.0, 0.0, 0.0, -1.0, 0.0, 0.0, -1.0, 0.0, 0.0, -1.0, 0.0, 0.0, -1.0, -1.0, 0.0, 0.0, -1.0, 0.0, 0.0, -1.0, 0.0, 0.0, 0.0, 1.0, 0.0, 0.0, 1.0, 0.0, 0.0, 1.0, 0.0, 0.0, 1.0, 0.0, -1.0, 0.0, 0.0, -1.0, 0.0, 0.0, -1.0, 0.0, 0.0, -1.0, 0.0, 0.0, 0.0, 0.0, 1.0, 0.0, 0.0, 1.0, 0.0, 0.0, 1.0, 0.0, 0.0, 1.0, 0.0, 1.0, 0.0, 0.0, 1.0, 0.0, 0.0, 1.0, 0.0, 0.0, 1.0, 0.0, -1.0, 0.0, 0.0, -1.0, 0.0, 0.0, -1.0, 0.0, 0.0, -1.0, 0.0, 0.0, -1.0, -7.451e-07, 0.0, -1.0, -7.451e-07, 0.0, -1.0, -7.451e-07, 0.0, -1.0, 0.0, 0.0, -1.0, 0.0, 0.0, -1.0, 0.0, 0.0, 0.0, 1.0, 0.0, 0.0, 1.0, 0.0, 0.0, 1.0, 0.0, 0.0, 1.0, 0.0, -1.0, 0.0, 0.0, -1.0, 0.0, 0.0, -1.0, 0.0, 0.0, -1.0, 0.0, 0.0, 0.0, 0.0, -1.0, 0.0, 0.0, -1.0, 0.0, 0.0, -1.0, 0.0, 0.0, -1.0, 0.0, 1.0, 0.0, 0.0, 1.0, 0.0, 0.0, 1.0, 0.0, 0.0, 1.0, 0.0, -1.0, 0.0, 0.0, -1.0, 0.0, 0.0, -1.0, 0.0, 0.0, -1.0, 4.967e-07, 0.0, -1.0, 4.967e-07, 0.0, -1.0, 4.967e-07, 0.0, -1.0, 4.967e-07, 0.0, 0.0, 0.0, -1.0, 0.0, 0.0, -1.0, 0.0, 0.0, -1.0, 0.0, 0.0, -1.0, 0.0, 1.0, 0.0, 0.0, 1.0, 0.0, 0.0, 1.0, 0.0, 0.0, 1.0, 0.0, -1.0, 0.0, 0.0, -1.0, 0.0, 0.0, -1.0, 0.0, 0.0, -1.0, 0.0, 0.0, 0.0, 0.0, -1.0, 0.0, 0.0, -1.0, 0.0, 0.0, -1.0, 0.0, 0.0, -1.0, -1.0, 0.0, 0.0, -1.0, 0.0, 0.0, -1.0, 0.0, 0.0, -1.0, 0.0, 0.0, 0.0, 1.0, 0.0, 0.0, 1.0, 0.0, 0.0, 1.0, 0.0, 0.0, 1.0, 0.0, -1.0, 0.0, 0.0, -1.0, 0.0, 0.0, -1.0, 0.0, 0.0, -1.0, 0.0, 0.0, 0.0, 0.0, -1.0, 0.0, 0.0, -1.0, 0.0, 0.0, -1.0, 0.0, 0.0, -1.0, 0.0, 1.0, 0.0, 0.0, 1.0, 0.0, 0.0, 1.0, 0.0, 0.0, 1.0, 0.0, -1.0, 0.0, 0.0, -1.0, 0.0, 0.0, -1.0, 0.0, 0.0, -1.0, 0.0, 0.0, 0.0, 0.0, -1.0, 0.0, 0.0, -1.0, 0.0, 0.0, -1.0, 0.0, 0.0, -1.0, 0.0, 1.0, 0.0, 0.0, 1.0, 0.0, 0.0, 1.0, 0.0, 0.0, 1.0, 0.0, -1.0, 0.0, 0.0, -1.0, 0.0, 0.0, -1.0, 0.0, 0.0, -1.0, 0.0, 0.0, 0.0, 0.0, -1.0, 0.0, 0.0, -1.0, 0.0, 0.0, -1.0, 0.0, 0.0, -1.0, 0.0, 1.0, 0.0, 0.0, 1.0, 0.0, 0.0, 1.0, 0.0, 0.0, 1.0, 0.0, -1.0, 0.0, 0.0, -1.0, 0.0, 0.0, -1.0, 0.0, 0.0, -1.0, 0.0, 0.0, 0.0, 0.0, -1.0, 0.0, 0.0, -1.0, 0.0, 0.0, -1.0, 0.0, 0.0, -1.0, 0.0, 0.0, -1.0, 0.0, 0.0, -1.0, 0.0, 0.0, -1.0, 0.0, 0.0, -1.0, -1.0, 0.0, 0.0, -1.0, 0.0, 0.0, -1.0, 0.0, 0.0, -1.0, 0.0, 0.0, 0.0, 1.0, 0.0, 0.0, 1.0, 0.0, 0.0, 1.0, 0.0, 0.0, 0.0, -1.0, 0.0, 0.0, -1.0, 0.0, 0.0, -1.0, 0.0, 0.0, -1.0, 0.0, 0.0, -1.0, 0.0, 0.0, -1.0, 0.0, 0.0, -1.0, 0.0, 0.0, -1.0, 0.0, 1.0, 0.0, 0.0, 1.0, 0.0, 0.0, 1.0, 0.0, 0.0, 1.0, 0.0, -1.0, 0.0, 0.0, -1.0, 0.0, 0.0, -1.0, 0.0, 0.0, -1.0, 0.0, 0.0, 0.0, 0.0, -1.0, 0.0, 0.0, -1.0, 0.0, 0.0, -1.0, 0.0, 0.0, -1.0, 1.0, 0.0, 0.0, 1.0, 0.0, 0.0, 1.0, 0.0, 0.0, 1.0, 0.0, 0.0, 0.0, 0.0, -1.0, 0.0, 0.0, -1.0, 0.0, 0.0, -1.0, 0.0, 0.0, -1.0, -1.0, 0.0, 0.0, -1.0, 0.0, 0.0, -1.0, 0.0, 0.0, -1.0, 0.0, 0.0, 0.0, 1.0, 0.0, 0.0, 1.0, 0.0, 0.0, 1.0, 0.0, 1.0, 0.0, 0.0, 1.0, 0.0, 0.0, 1.0, 0.0, 0.0, 1.0, 0.0, 0.0, 0.0, 0.0, -1.0, 0.0, 0.0, -1.0, 0.0, 0.0, -1.0, 0.0, 1.0, 0.0, 0.0, 1.0, 0.0, 0.0, 1.0, 0.0, 0.0, 0.0, -1.0, 0.0, 0.0, -1.0, 0.0, 0.0, -1.0, 0.0, 0.0, -1.0, 0.0, 1.0, 0.0, 0.0, 1.0, 0.0, 0.0, 1.0, 0.0, 0.0, 1.0, 0.0, 0.0, 0.0, -1.0, 0.0, 0.0, -1.0, 0.0, 0.0, -1.0, 0.0, 0.0, -1.0, 0.0, 0.0, -1.0, 0.0, 0.0, -1.0, 0.0, 0.0, -1.0, 0.0, 0.0, -1.0, 0.0, 0.0, -1.0, 0.0, 0.0, -1.0, 0.0, 0.0, -1.0, 0.0, 0.0, -1.0, 0.0, 1.0, 0.0, 0.0, 1.0, 0.0, 0.0, 1.0, 0.0, 0.0, 1.0, 0.0, 0.0, 1.0, 0.0, 0.0, 1.0, 0.0, 0.0, 1.0, 0.0, 1.0, 0.0, 0.0, 1.0, 0.0, 0.0, 1.0, 0.0, 0.0, 1.0, 0.0, 0.0, 0.0, 0.0, 1.0, 0.0, 0.0, 1.0, 0.0, 0.0, 1.0, 0.0, 0.0, 1.0, 0.0, 1.0, 0.0, 0.0, 1.0, 0.0, 0.0, 1.0, 0.0, 0.0, 1.0, 0.0, 1.0, 0.0, 0.0, 1.0, 0.0, 0.0, 1.0, 0.0, 0.0, 0.0, 0.0, -1.0, 0.0, 0.0, -1.0, 0.0, 0.0, -1.0, 0.0, 0.0, -1.0, 1.0, 0.0, 0.0, 1.0, 0.0, 0.0, 1.0, 0.0, 0.0, 0.0, 1.0, 0.0, 0.0, 1.0, 0.0, 0.0, 1.0, 0.0, 0.0, 1.0, 0.0, 1.0, 0.0, 0.0, 1.0, 0.0, 0.0, 1.0, 0.0, 0.0, 1.0, 0.0, 0.0, 0.0, 0.0, -1.0, 0.0, 0.0, -1.0, 0.0, 0.0, -1.0, 0.0, 0.0, -1.0, 0.0, 1.0, 0.0, 0.0, 1.0, 0.0, 0.0, 1.0, 0.0, 0.0, 1.0, 0.0, 1.0, 0.0, 0.0, 1.0, 0.0, 0.0, 1.0, 0.0, 0.0, 1.0, 0.0, 0.0, 0.0, 0.0, -1.0, 0.0, 0.0, -1.0, 0.0, 0.0, -1.0, 0.0, 0.0, -1.0, 1.0, 4.967e-07, 0.0, 1.0, 4.967e-07, 0.0, 1.0, 4.967e-07, 0.0, 1.0, 4.967e-07, 0.0, 0.0, 1.0, 0.0, 0.0, 1.0, 0.0, 0.0, 1.0, 0.0, 0.0, 1.0, 0.0, 1.0, 0.0, 0.0, 1.0, 0.0, 0.0, 1.0, 0.0, 0.0, 1.0, 0.0, 0.0, 0.0, 0.0, -1.0, 0.0, 0.0, -1.0, 0.0, 0.0, -1.0, 0.0, 0.0, -1.0, 1.0, 0.0, 0.0, 1.0, 0.0, 0.0, 1.0, 0.0, 0.0, 1.0, 0.0, 0.0, 0.0, 0.0, -1.0, 0.0, 0.0, -1.0, 0.0, 0.0, -1.0, 0.0, 0.0, -1.0, 0.0, 1.0, 0.0, 0.0, 1.0, 0.0, 0.0, 1.0, 0.0, 0.0, 1.0, 0.0, 0.0, 1.0, 0.0, 0.0, 1.0, 0.0, 0.0, 1.0, 0.0, 0.0, 0.0, -1.0, 0.0, 0.0, -1.0, 0.0, 0.0, -1.0, 0.0, 0.0, -1.0, 1.0, 0.0, 0.0, 1.0, 0.0, 0.0, 1.0, 0.0, 0.0, 0.0, 1.0, 0.0, 0.0, 1.0, 0.0, 0.0, 1.0, 0.0, 0.0, 1.0, 0.0, 0.0, 1.0, 0.0, 0.0, 1.0, 0.0, 0.0, 1.0, 0.0, 1.0, 0.0, 0.0, 1.0, 0.0, 0.0, 1.0, 0.0, 0.0, 1.0, 0.0, 0.0, 0.0, 0.0, -1.0, 0.0, 0.0, -1.0, 0.0, 0.0, -1.0, 0.0, 0.0, -1.0, 1.0, 0.0, 0.0, 1.0, 0.0, 0.0, 1.0, 0.0, 0.0, 1.0, 0.0, 0.0, 1.0, 0.0, 0.0, 1.0, 0.0, 0.0, 1.0, 0.0, 0.0, 0.0, 0.0, 1.0, 0.0, 0.0, 1.0, 0.0, 0.0, 1.0, 0.0, 0.0, 1.0, 0.0, 1.0, 0.0, 0.0, 1.0, 0.0, 0.0, 1.0, 0.0, 1.0, 0.0, 0.0, 1.0, 0.0, 0.0, 1.0, 0.0, 0.0, 1.0, 0.0, 0.0, 1.0, 0.0, 0.0, 1.0, 0.0, 0.0, 1.0, 0.0, 0.0, 1.0, 0.0, 0.0, 0.0, 1.0, 0.0, 0.0, 1.0, 0.0, 0.0, 1.0, 0.0, 0.0, 1.0, 0.0, 0.0, 0.0, 1.0, 0.0, 0.0, 1.0, 0.0, 0.0, 1.0, 0.0, 0.0, 1.0, 1.0, -4.967e-07, 0.0, 1.0, -4.967e-07, 0.0, 1.0, -4.967e-07, 0.0, 1.0, -4.967e-07, 0.0, 0.0, 1.0, 0.0, 0.0, 1.0, 0.0, 0.0, 1.0, 0.0, 0.0, 1.0, 0.0, 1.0, 0.0, 0.0, 1.0, 0.0, 0.0, 1.0, 0.0, 0.0, 0.0, 0.0, 1.0, 0.0, 0.0, 1.0, 0.0, 0.0, 1.0, 0.0, 0.0, 1.0, 1.0, 0.0, 0.0, 1.0, 0.0, 0.0, 1.0, 0.0, 0.0, 1.0, 0.0, 0.0, 0.0, 1.0, 0.0, 0.0, 1.0, 0.0, 0.0, 1.0, 0.0, 0.0, 1.0, 0.0, 1.0, 0.0, 0.0, 1.0, 0.0, 0.0, 1.0, 0.0, 0.0, 1.0, 0.0, 0.0, 0.0, 1.0, 0.0, 0.0, 1.0, 0.0, 0.0, 1.0, 0.0, 0.0, 1.0, 0.0, 0.0, 0.0, 1.0, 0.0, 0.0, 1.0, 0.0, 0.0, 1.0, 0.0, 0.0, 1.0, 1.0, 0.0, 0.0, 1.0, 0.0, 0.0, 1.0, 0.0, 0.0, 1.0, 0.0, 0.0, 0.0, 1.0, 0.0, 0.0, 1.0, 0.0, 0.0, 1.0, 0.0, 0.0, 1.0, 0.0, 0.0, 0.0, 1.0, 0.0, 0.0, 1.0, 0.0, 0.0, 1.0, 0.0, 0.0, 1.0, 1.0, 0.0, 0.0, 1.0, 0.0, 0.0, 1.0, 0.0, 0.0, 1.0, 0.0, 0.0, 0.0, 1.0, 0.0, 0.0, 1.0, 0.0, 0.0, 1.0, 0.0, 0.0, 1.0, 0.0, 0.0, 0.0, 1.0, 0.0, 0.0, 1.0, 0.0, 0.0, 1.0, 0.0, 0.0, 1.0, 1.0, 0.0, 0.0, 1.0, 0.0, 0.0, 1.0, 0.0, 0.0, 1.0, 0.0, 0.0, 0.0, 1.0, 0.0, 0.0, 1.0, 0.0, 0.0, 1.0, 0.0, 0.0, 1.0, 0.0, 0.0, 0.0, 1.0, 0.0, 0.0, 1.0, 0.0, 0.0, 1.0, 0.0, 0.0, 1.0, 1.0, 0.0, 0.0, 1.0, 0.0, 0.0, 1.0, 0.0, 0.0, 1.0, 0.0, 0.0, 0.0, 1.0, 0.0, 0.0, 1.0, 0.0, 0.0, 1.0, 0.0, 0.0, 1.0, 0.0, 0.0, 0.0, 1.0, 0.0, 0.0, 1.0, 0.0, 0.0, 1.0, 0.0, 0.0, 1.0, 1.0, 0.0, 0.0, 1.0, 0.0, 0.0, 1.0, 0.0, 0.0, 1.0, 0.0, 0.0, 1.0, 0.0, 0.0, 1.0, 0.0, 0.0, 1.0, 0.0, 0.0, 1.0, 0.0, 0.0, 0.0, 1.0, 0.0, 0.0, 1.0, 0.0, 0.0, 1.0, 0.0, 0.0, 1.0, 0.0, 0.0, 1.0, 0.0, 0.0, 1.0, 0.0, 0.0, 0.0, 1.0, 0.0, 0.0, 1.0, 0.0, 0.0, 1.0, 0.0, 0.0, 1.0, 0.0, 0.0, 1.0, 0.0, 0.0, 1.0, 0.0, 0.0, 1.0, 0.0, 1.0, 0.0, 0.0, 1.0, 0.0, 0.0, 1.0, 0.0, 0.0, 1.0, 0.0, 0.0, 1.0, 0.0, 0.0, 1.0, 0.0, 0.0, 1.0, 0.0, 1.0, 0.0, 0.0, 1.0, 0.0, 0.0, 1.0, 0.0, 0.0, 0.0, 1.0, 0.0, 0.0, 1.0, 0.0, 0.0, 1.0, 0.0, 0.0, 1.0, 0.0, 0.0, 1.0, 0.0, 0.0, 1.0, 0.0, 0.0, 1.0, 0.0, 0.0, 0.0, 1.0, 0.0, 0.0, 1.0, 0.0, 0.0, 1.0, 0.0, 0.0, 1.0, 1.0, 0.0, 0.0, 1.0, 0.0, 0.0, 1.0, 0.0, 0.0, 1.0, 0.0, 0.0, 0.0, 1.0, 0.0, 0.0, 1.0, 0.0, 0.0, 1.0, 0.0, 0.0, 1.0, 0.0, 0.0, 0.0, 1.0, 0.0, 0.0, 1.0, 0.0, 0.0, 1.0, 0.0, 0.0, 1.0, 1.0, 0.0, 0.0, 1.0, 0.0, 0.0, 1.0, 0.0, 0.0, 1.0, 0.0, 0.0, 0.0, 1.0, 0.0, 0.0, 1.0, 0.0, 0.0, 1.0, 0.0, 0.0, 1.0, 0.0, 0.0, 0.0, 1.0, 0.0, 0.0, 1.0, 0.0, 0.0, 1.0, 0.0, 0.0, 1.0, 0.0, 1.0, 0.0, 0.0, 1.0, 0.0, 0.0, 1.0, 0.0, 0.0, 1.0, 0.0, 0.0, 1.0, 0.0, 0.0, 1.0, 0.0, 0.0, 1.0, 0.0, 0.0, 1.0, 0.0, 0.0, 1.0, 0.0, 0.0, 1.0, 0.0, -1.0, 0.0, 0.0, -1.0, 0.0, 0.0, -1.0, 0.0, 0.0, 0.0, 1.0, 0.0, 0.0, 1.0, 0.0, 0.0, 1.0, 0.0, 0.0, 1.0, 0.0, 0.0, 0.0, 1.0, 0.0, 0.0, 1.0, 0.0, 0.0, 1.0, 0.0, 0.0, 1.0, -1.0, 0.0, 0.0, -1.0, 0.0, 0.0, -1.0, 0.0, 0.0, -1.0, 0.0, 0.0, 0.0, 1.0, 0.0, 0.0, 1.0, 0.0, 0.0, 1.0, 0.0, 0.0, 1.0, 0.0, 0.0, 0.0, 1.0, 0.0, 0.0, 1.0, 0.0, 0.0, 1.0, 0.0, 0.0, 1.0, -1.0, 0.0, 0.0, -1.0, 0.0, 0.0, -1.0, 0.0, 0.0, -1.0, 0.0, 0.0, 0.0, 1.0, 0.0, 0.0, 1.0, 0.0, 0.0, 1.0, 0.0, 0.0, 1.0, 0.0, 0.0, 1.0, 0.0, 0.0, 1.0, 0.0, 0.0, 1.0, 0.0, 0.0, 1.0, 0.0, -1.0, 0.0, 0.0, -1.0, 0.0, 0.0, -1.0, 0.0, 0.0, -1.0, 0.0, 0.0, 0.0, 0.0, -1.0, 0.0, 0.0, -1.0, 0.0, 0.0, -1.0, 0.0, 0.0, -1.0, 0.0, 1.0, 0.0, 0.0, 1.0, 0.0, 0.0, 1.0, 0.0, 0.0, 1.0, 0.0, -1.0, 0.0, 0.0, -1.0, 0.0, 0.0, -1.0, 0.0, 0.0, -1.0, 0.0, 0.0, 0.0, 0.0, -1.0, 0.0, 0.0, -1.0, 0.0, 0.0, -1.0, 0.0, 0.0, -1.0, 0.0, 1.0, 0.0, 0.0, 1.0, 0.0, 0.0, 1.0, 0.0, 0.0, 1.0, 0.0, -1.0, 0.0, 0.0, -1.0, 0.0, 0.0, -1.0, 0.0, 0.0, -1.0, 0.0, 0.0, 0.0, 0.0, -1.0, 0.0, 0.0, -1.0, 0.0, 0.0, -1.0, 0.0, 0.0, -1.0, 0.0, 1.0, 0.0, 0.0, 1.0, 0.0, 0.0, 1.0, 0.0, 0.0, 1.0, 0.0, 0.0, 1.0, 0.0, 0.0, 1.0, 0.0, 0.0, 1.0, 0.0, -1.0, 0.0, 0.0, -1.0, 0.0, 0.0, -1.0, 0.0, 0.0, -1.0, 0.0, 0.0, 0.0, 0.0, -1.0, 0.0, 0.0, -1.0, 0.0, 0.0, -1.0, 0.0, 0.0, -1.0, -1.0, 0.0, 0.0, -1.0, 0.0, 0.0, -1.0, 0.0, 0.0, -1.0, 0.0, 0.0, 0.0, 1.0, 0.0, 0.0, 1.0, 0.0, 0.0, 1.0, 0.0, 0.0, 0.0, -1.0, 0.0, 0.0, -1.0, 0.0, 0.0, -1.0, 0.0, 0.0, -1.0, 0.0, 1.0, 0.0, 0.0, 1.0, 0.0, 0.0, 1.0, 0.0, 0.0, 1.0, 0.0, 0.0, 1.0, 0.0, 0.0, 1.0, 0.0, 0.0, 1.0, 0.0, -1.0, 0.0, 0.0, -1.0, 0.0, 0.0, -1.0, 0.0, 0.0, -1.0, 0.0, 0.0, 0.0, 0.0, -1.0, 0.0, 0.0, -1.0, 0.0, 0.0, -1.0, 0.0, 0.0, -1.0, 0.0, 1.0, 0.0, 0.0, 1.0, 0.0, 0.0, 1.0, 0.0, 0.0, 1.0, 0.0, -1.0, 0.0, 0.0, -1.0, 0.0, 0.0, -1.0, 0.0, 0.0, -1.0, 0.0, 0.0, 0.0, 0.0, -1.0, 0.0, 0.0, -1.0, 0.0, 0.0, -1.0, 0.0, 0.0, -1.0, 0.0, 1.0, 0.0, 0.0, 1.0, 0.0, 0.0, 1.0, 0.0, 0.0, 1.0, 0.0, 0.0, 0.0, -1.0, 0.0, 0.0, -1.0, 0.0, 0.0, -1.0, 0.0, 0.0, -1.0, 0.0, 1.0, 0.0, 0.0, 1.0, 0.0, 0.0, 1.0, 0.0, -1.0, 0.0, 0.0, -1.0, 0.0, 0.0, -1.0, 0.0, 0.0, 0.0, 1.0, 0.0, 0.0, 1.0, 0.0, 0.0, 1.0, 0.0, 0.0, 1.0, 0.0, 1.0, 0.0, 0.0, 1.0, 0.0, 0.0, 1.0, 0.0, 0.0, 1.0, 0.0, 0.0, 0.0, 1.0, 0.0, 0.0, 1.0, 0.0, 0.0, 1.0, 0.0, 0.0, 1.0, 0.0, 0.0, 1.0, 0.0, 0.0, 1.0, 0.0, 0.0, 1.0, 0.0, 1.0, 0.0, 0.0, 1.0, 0.0, 0.0, 1.0, 0.0, 0.0, 1.0, 0.0, 0.0, 0.0, 0.0, -1.0, 0.0, 0.0, -1.0, 0.0, 0.0, -1.0, 0.0, 0.0, -1.0, 0.0, 1.0, 0.0, 0.0, 1.0, 0.0, 0.0, 1.0, 0.0, 0.0, 1.0, 0.0, 1.0, 0.0, 0.0, 1.0, 0.0, 0.0, 1.0, 0.0, 0.0, 1.0, 0.0, 0.0, 0.0, 0.0, -1.0, 0.0, 0.0, -1.0, 0.0, 0.0, -1.0, 0.0, 0.0, -1.0, 0.0, 1.0, 0.0, 0.0, 1.0, 0.0, 0.0, 1.0, 0.0, 0.0, 1.0, 0.0, 0.0, 1.0, 0.0, 0.0, 1.0, 0.0, 0.0, 1.0, 0.0, 0.0, 1.0, 0.0, 1.0, 0.0, 0.0, 1.0, 0.0, 0.0, 1.0, 0.0, 0.0, 1.0, 0.0, 0.0, 0.0, 0.0, -1.0, 0.0, 0.0, -1.0, 0.0, 0.0, -1.0, 0.0, 0.0, -1.0, 0.0, 1.0, 0.0, 0.0, 1.0, 0.0, 0.0, 1.0, 0.0, 0.0, 1.0, 0.0, 1.0, 0.0, 0.0, 1.0, 0.0, 0.0, 1.0, 0.0, 0.0, 1.0, 0.0, 0.0, 0.0, 0.0, -1.0, 0.0, 0.0, -1.0, 0.0, 0.0, -1.0, 0.0, 0.0, -1.0, 0.0, 1.0, 0.0, 0.0, 1.0, 0.0, 0.0, 1.0, 0.0, 0.0, 1.0, 0.0, 0.0, 1.0, 0.0, 0.0, 1.0, 0.0, 0.0, 1.0, 0.0, 0.0, 1.0, 0.0, 1.0, 0.0, 0.0, 1.0, 0.0, 0.0, 1.0, 0.0, 0.0, 1.0, 0.0, 0.0, 0.0, 0.0, -1.0, 0.0, 0.0, -1.0, 0.0, 0.0, -1.0, 0.0, 0.0, -1.0, 0.0, 1.0, 0.0, 0.0, 1.0, 0.0, 0.0, 1.0, 0.0, 0.0, 1.0, 0.0, 0.0, 1.0, 0.0, 0.0, 1.0, 0.0, 0.0, 1.0, 0.0, 0.0, 1.0, 0.0, 1.0, 0.0, 0.0, 1.0, 0.0, 0.0, 1.0, 0.0, 0.0, 1.0, 0.0, 0.0, 0.0, 0.0, -1.0, 0.0, 0.0, -1.0, 0.0, 0.0, -1.0, 0.0, 0.0, -1.0, 0.0, 0.0, -1.0, 0.0, 0.0, -1.0, 0.0, 0.0, -1.0, 0.0, 0.0, -1.0, 0.0, 1.0, 0.0, 0.0, 1.0, 0.0, 0.0, 1.0, 0.0, -1.0, 0.0, 0.0, -1.0, 0.0, 0.0, -1.0, 0.0, 0.0, -1.0, 0.0, 0.0, -1.0, 0.0, 0.0, -1.0, 0.0, 0.0, -1.0, 0.0, 0.0, 0.0, 1.0, 0.0, 0.0, 1.0, 0.0, 0.0, 1.0, 0.0, 0.0, 0.0, -1.0, 0.0, 0.0, -1.0, 0.0, 0.0, -1.0, 0.0, 0.0, -1.0, 1.0, 0.0, 0.0, 1.0, 0.0, 0.0, 1.0, 0.0, 0.0, 1.0, 0.0, 0.0, 0.0, 0.0, -1.0, 0.0, 0.0, -1.0, 0.0, 0.0, -1.0, 0.0, 0.0, -1.0, 0.0, 0.0, -1.0, 0.0, 0.0, -1.0, 0.0, 0.0, -1.0, 0.0, 0.0, -1.0, 0.0, 0.0, 1.0, 0.0, 0.0, 1.0, 0.0, 0.0, 1.0, 0.0, 0.0, 1.0, 0.0, 1.0, 0.0, 0.0, 1.0, 0.0, 0.0, 1.0, 0.0, 1.0, 0.0, 0.0, 1.0, 0.0, 0.0, 1.0, 0.0, 0.0, 0.0, 1.0, 0.0, 0.0, 1.0, 0.0, 0.0, 1.0, 0.0, 0.0, 1.0, 0.0, 0.0, 1.0, 0.0, 0.0, 1.0, 0.0, 0.0, 0.0, 1.0, 0.0, 0.0, 1.0, 0.0, 0.0, 1.0, 0.0, 0.0, 1.0, 1.0, 0.0, 0.0, 1.0, 0.0, 0.0, 1.0, 0.0, 0.0, 1.0, 0.0, 0.0, 1.0, 0.0, 0.0, 1.0, 0.0, 0.0, 1.0, 0.0, 0.0, -1.0, 0.0, 0.0, -1.0, 0.0, 0.0, -1.0, 0.0, 0.0, -1.0, 0.0, 0.0, 0.0, 1.0, 0.0, 0.0, 1.0, 0.0, 0.0, 1.0, 0.0, 0.0, 1.0, 0.0, 0.0, 1.0, 0.0, 0.0, 1.0, 0.0, 0.0, 0.0, 1.0, 0.0, 0.0, 1.0, 0.0, 0.0, 1.0, 0.0, 0.0, 1.0, 0.0, 0.0, 1.0, 0.0, 0.0, 1.0, 0.0, 0.0, 1.0, 0.0, 1.0, 0.0, 0.0, 1.0, 0.0, 0.0, 1.0, 0.0, -1.0, 0.0, 0.0, -1.0, 0.0, 0.0, -1.0, 0.0, 0.0, 0.0, 1.0, 0.0, 0.0, 1.0, 0.0, 0.0, 1.0, 0.0, 0.0, 1.0, 0.0, 0.0, 1.0, 0.0, 0.0, 1.0, 0.0, 0.0, 1.0, 0.0, 0.0, 0.0, 1.0, 0.0, 0.0, 1.0, 0.0, 0.0, 1.0, 0.0, 0.0, 1.0, 1.0, 0.0, 0.0, 1.0, 0.0, 0.0, 1.0, 0.0, 0.0, 0.0, 0.0, -1.0, 0.0, 0.0, -1.0, 0.0, 0.0, -1.0, 0.0, 0.0, -1.0, 0.0, 0.0, 1.0, 0.0, 0.0, 1.0, 0.0, 0.0, 1.0, 0.0, 0.0, 1.0, 0.0, 1.0, 0.0, 0.0, 1.0, 0.0, 0.0, 1.0, 0.0, 0.0, 0.0, -1.0, 0.0, 0.0, -1.0, 0.0, 0.0, -1.0, 0.0, 0.0, -1.0, 1.0, -2.98e-07, 0.0, 1.0, -2.98e-07, 0.0, 1.0, -2.98e-07, 0.0, 0.0, 1.0, 0.0, 0.0, 1.0, 0.0, 0.0, 1.0, 0.0, 0.0, 0.0, 1.0, 0.0, 0.0, 1.0, 0.0, 0.0, 1.0, 0.0, 0.0, 1.0, 0.0, 1.0, 0.0, 0.0, 1.0, 0.0, 0.0, 1.0, 0.0, 1.0, 0.0, 0.0, 1.0, 0.0, 0.0, 1.0, 0.0, 0.0, 1.0, 0.0, 0.0, 1.0, 0.0, 0.0, 1.0, 0.0, 0.0, 1.0, 0.0, 0.0, 1.0, 0.0, 0.0, 0.0, 1.0, 0.0, 0.0, 1.0, 0.0, 0.0, 1.0, 0.0, 0.0, 1.0, 0.0, 0.0, 1.0, 0.0, 0.0, 1.0, 0.0, 0.0, 1.0, 0.0, 0.0, 0.0, 1.0, 0.0, 0.0, 1.0, 0.0, 0.0, 1.0, 0.0, 0.0, 1.0, 1.0, -5.96e-07, 0.0, 1.0, -5.96e-07, 0.0, 1.0, -5.96e-07, 0.0, 1.0, -5.96e-07, 0.0, 0.0, 0.0, -1.0, 0.0, 0.0, -1.0, 0.0, 0.0, -1.0, 0.0, 0.0, -1.0, 1.0, 0.0, 0.0, 1.0, 0.0, 0.0, 1.0, 0.0, 0.0, 1.0, 0.0, 0.0, 1.0, 0.0, 0.0, 1.0, 0.0, 0.0, 1.0, 0.0, 0.0, 0.0, 1.0, 0.0, 0.0, 1.0, 0.0, 0.0, 1.0, 0.0, 0.0, 0.0, 1.0, 0.0, 0.0, 1.0, 0.0, 0.0, 1.0, 0.0, 0.0, 1.0, 0.0, 0.0, 1.0, 0.0, 0.0, 1.0, 0.0, 0.0, 1.0, 0.0, 0.0, 1.0, 0.0, 1.0, 0.0, 0.0, 1.0, 0.0, 0.0, 1.0, 0.0, 0.0, 1.0, 0.0, 0.0, 1.0, 0.0, 0.0, 1.0, 0.0, 0.0, 1.0, 0.0, 0.0, 1.0, 0.0, 0.0, 1.0, 0.0, 0.0, 0.0, -1.0, 0.0, 0.0, -1.0, 0.0, 0.0, -1.0, 0.0, 0.0, -1.0, 0.0, 1.0, 0.0, 0.0, 1.0, 0.0, 0.0, 1.0, 0.0, -1.0, 0.0, 0.0, -1.0, 0.0, 0.0, -1.0, 0.0, 0.0, 0.0, 1.0, 0.0, 0.0, 1.0, 0.0, 0.0, 1.0, 0.0, 0.0, 1.0, 0.0, 0.0, 0.0, 1.0, 0.0, 0.0, 1.0, 0.0, 0.0, 1.0, 0.0, 0.0, 1.0, 1.0, 0.0, 0.0, 1.0, 0.0, 0.0, 1.0, 0.0, 0.0, 1.0, 0.0, 0.0, -1.0, 0.0, 0.0, -1.0, 0.0, 0.0, -1.0, 0.0, 0.0, -1.0, 0.0, 0.0, 0.0, 0.0, -1.0, 0.0, 0.0, -1.0, 0.0, 0.0, -1.0, 0.0, 0.0, -1.0, 1.0, 0.0, 0.0, 1.0, 0.0, 0.0, 1.0, 0.0, 0.0, 1.0, 0.0, 0.0, -1.0, 0.0, 0.0, -1.0, 0.0, 0.0, -1.0, 0.0, 0.0, -1.0, 0.0, 0.0, -1.0, 0.0, 0.0, -1.0, 0.0, 0.0, -1.0, 0.0, 0.0, -1.0, 0.0, 0.0, 1.0, 0.0, 0.0, 1.0, 0.0, 0.0, 1.0, 0.0, 0.0, 1.0, 0.0, 0.0, 0.0, 1.0, 0.0, 0.0, 1.0, 0.0, 0.0, 1.0, 0.0, 0.0, 0.0, -1.0, 0.0, 0.0, -1.0, 0.0, 0.0, -1.0, 0.0, 1.0, 0.0, 0.0, 1.0, 0.0, 0.0, 1.0, 0.0, 0.0, 1.0, 0.0, 0.0, 1.0, 0.0, 0.0, 1.0, 0.0, 0.0, 1.0, 0.0, 0.0, 0.0, -1.0, 0.0, 0.0, -1.0, 0.0, 0.0, -1.0, 0.0, 0.0, -1.0, 0.0, 1.0, 0.0, 0.0, 1.0, 0.0, 0.0, 1.0, 0.0, 0.0, 1.0, 0.0, 0.0, 0.0, -1.0, 0.0, 0.0, -1.0, 0.0, 0.0, -1.0, 0.0, 0.0, -1.0, 1.0, 0.0, 0.0, 1.0, 0.0, 0.0, 1.0, 0.0, 0.0, 1.0, 0.0, 0.0, -1.0, 0.0, 0.0, -1.0, 0.0, 0.0, -1.0, 0.0, 0.0, -1.0, 0.0, 0.0, 0.0, 1.0, 0.0, 0.0, 1.0, 0.0, 0.0, 1.0, 0.0, 0.0, 1.0, 0.0, 1.0, 0.0, 0.0, 1.0, 0.0, 0.0, 1.0, 0.0, 0.0, 1.0, 0.0, 0.0, 0.0, 0.0, -1.0, 0.0, 0.0, -1.0, 0.0, 0.0, -1.0, 0.0, 0.0, -1.0, 0.0, 1.0, 0.0, 0.0, 1.0, 0.0, 0.0, 1.0, 0.0, 0.0, 1.0, 0.0, 0.0, 0.0, -1.0, 0.0, 0.0, -1.0, 0.0, 0.0, -1.0, 0.0, 0.0, -1.0, 0.0, 0.0, -1.0, 0.0, 0.0, -1.0, 0.0, 0.0, -1.0, 0.0, 1.0, 0.0, 0.0, 1.0, 0.0, 0.0, 1.0, 0.0, 0.0, 1.0, 0.0, -1.0, 5.588e-07, 0.0, -1.0, 5.588e-07, 0.0, -1.0, 5.588e-07, 0.0, -1.0, 5.588e-07, 0.0, 0.0, 0.0, 1.0, 0.0, 0.0, 1.0, 0.0, 0.0, 1.0, 0.0, 0.0, 1.0, -1.0, 0.0, 0.0, -1.0, 0.0, 0.0, -1.0, 0.0, 0.0, -1.0, 0.0, 0.0, 0.0, 0.0, -1.0, 0.0, 0.0, -1.0, 0.0, 0.0, -1.0, 0.0, 0.0, -1.0, 0.0, 1.0, 0.0, 0.0, 1.0, 0.0, 0.0, 1.0, 0.0, 0.0, 1.0, 0.0, -1.0, 0.0, 0.0, -1.0, 0.0, 0.0, -1.0, 0.0, 0.0, -1.0, 0.0, 0.0, 0.0, 0.0, 1.0, 0.0, 0.0, 1.0, 0.0, 0.0, 1.0, 0.0, 0.0, 1.0, 1.0, 0.0, 0.0, 1.0, 0.0, 0.0, 1.0, 0.0, 0.0, 1.0, 0.0, 0.0, 0.0, 0.0, 1.0, 0.0, 0.0, 1.0, 0.0, 0.0, 1.0, 0.0, 0.0, 1.0, 0.0, 0.0, 1.0, 0.0, 0.0, 1.0, 0.0, 0.0, 1.0, 0.0, 1.0, 0.0, 0.0, 1.0, 0.0, 0.0, 1.0, 0.0, 0.0, 0.0, -1.0, 0.0, 0.0, -1.0, 0.0, 0.0, -1.0, 0.0, 1.0, 0.0, 0.0, 1.0, 0.0, 0.0, 1.0, 0.0, 0.0, 1.0, 0.0, 1.0, 0.0, 0.0, 1.0, 0.0, 0.0, 1.0, 0.0, 0.0, 1.0, 0.0, 0.0, 0.0, 0.0, 1.0, 0.0, 0.0, 1.0, 0.0, 0.0, 1.0, 0.0, 1.0, 0.0, 0.0, 1.0, 0.0, 0.0, 1.0, 0.0, 0.0, 1.0, 0.0, 1.0, 0.0, 0.0, 1.0, 0.0, 0.0, 1.0, 0.0, 0.0, 1.0, 0.0, 0.0, 0.0, 0.0, -1.0, 0.0, 0.0, -1.0, 0.0, 0.0, -1.0, 0.0, 0.0, -1.0, 0.0, 0.0, 1.0, 0.0, 0.0, 1.0, 0.0, 0.0, 1.0, 0.0, 0.0, 1.0, 0.0, 1.0, 0.0, 0.0, 1.0, 0.0, 0.0, 1.0, 0.0, 0.0, 1.0, 0.0, 0.0, 0.0, -1.0, 0.0, 0.0, -1.0, 0.0, 0.0, -1.0, -1.0, 0.0, 0.0, -1.0, 0.0, 0.0, -1.0, 0.0, 0.0, -1.0, 0.0, 0.0, 0.0, 0.0, -1.0, 0.0, 0.0, -1.0, 0.0, 0.0, -1.0, 0.0, 0.0, -1.0, 0.0, 1.0, 0.0, 0.0, 1.0, 0.0, 0.0, 1.0, 0.0, 0.0, 1.0, 0.0, -1.0, 0.0, 0.0, -1.0, 0.0, 0.0, -1.0, 0.0, 0.0, -1.0, 0.0, 0.0, 0.0, 0.0, 1.0, 0.0, 0.0, 1.0, 0.0, 0.0, 1.0, 0.0, 0.0, -1.0, 0.0, 0.0, -1.0, 0.0, 0.0, -1.0, 0.0, 0.0, -1.0, -1.0, 0.0, 0.0, -1.0, 0.0, 0.0, -1.0, 0.0, 0.0, -1.0, 0.0, 0.0, 0.0, 1.0, 0.0, 0.0, 1.0, 0.0, 0.0, 1.0, 0.0, 0.0, 1.0, 0.0, 0.0, 0.0, -1.0, 0.0, 0.0, -1.0, 0.0, 0.0, -1.0, 0.0, 0.0, -1.0, 0.0, 0.0, -1.0, 0.0, 0.0, -1.0, -1.0, 0.0, 0.0, -1.0, 0.0, 0.0, -1.0, 0.0, 0.0, -1.0, 0.0, 0.0, 0.0, 0.0, -1.0, 0.0, 0.0, -1.0, 0.0, 0.0, -1.0, 0.0, 0.0, -1.0, 0.0, 0.0, 1.0, 0.0, 0.0, 1.0, 0.0, 0.0, 1.0, 0.0, 0.0, 1.0, 1.0, 0.0, 0.0, 1.0, 0.0, 0.0, 1.0, 0.0, 0.0, 0.0, 1.0, 0.0, 0.0, 1.0, 0.0, 0.0, 1.0, 0.0, 0.0, 1.0, 0.0, 0.0, 0.0, 1.0, 0.0, 0.0, 1.0, 0.0, 0.0, 1.0, 0.0, 0.0, 1.0, -1.0, 0.0, 0.0, -1.0, 0.0, 0.0, -1.0, 0.0, 0.0, -1.0, 0.0, 0.0, 3.725e-07, 0.0, 1.0, 3.725e-07, 0.0, 1.0, 3.725e-07, 0.0, 1.0, 3.725e-07, 0.0, 1.0, -1.49e-06, 0.0, 1.0, -1.49e-06, 0.0, 1.0, -1.49e-06, 0.0, 1.0, -1.0, 0.0, 0.0, -1.0, 0.0, 0.0, -1.0, 0.0, 0.0, -1.0, 0.0, 0.0, 0.0, 1.0, 0.0, 0.0, 1.0, 0.0, 0.0, 1.0, 0.0, 0.0, 0.0, 1.0, 0.0, 0.0, 1.0, 0.0, 0.0, 1.0, 0.0, 0.0, 1.0, 0.0, 1.0, 0.0, 0.0, 1.0, 0.0, 0.0, 1.0, 0.0, 1.0, 0.0, 0.0, 1.0, 0.0, 0.0, 1.0, 0.0, 0.0, 1.0, 0.0, 0.0, 1.0, 0.0, 0.0, 1.0, 0.0, 0.0, 1.0, 0.0, 0.0, 1.0, 0.0, 0.0, 0.0, 0.0, 1.0, 0.0, 0.0, 1.0, 0.0, 0.0, 1.0, 0.0, 1.0, 0.0, 0.0, 1.0, 0.0, 0.0, 1.0, 0.0])] * 3)])
arm_dirt_bone = bpy.data.armatures.new('dirt_bone')  # bones are not reproduced

# ---- objects
ob_armature_001 = bpy.data.objects.new('Armature.001', arm_dirt_bone)
ob_cube_520 = bpy.data.objects.new('Cube.520', me_cube_520)

# ---- transforms, parenting, visibility, modifiers, constraints
ob_armature_001.location = (0.0, 0.0, 0.0008462)
ob_armature_001.show_in_front = True
ob_cube_520.parent = ob_armature_001
ob_cube_520.matrix_parent_inverse = Matrix(((1.0, -0.0, 0.0, -0.0), (-0.0, 1.0, -0.0, 0.0), (0.0, -0.0, 1.0, -0.0008462), (-0.0, 0.0, -0.0, 1.0)))
ob_cube_520.location = (0.0, 0.0, 0.0)
ob_cube_520.rotation_euler = (1.571, -0.0, 0.0)
_vg = ob_cube_520.vertex_groups.new(name='Bone')
_vg.add([0, 1, 2, 3, 4, 5, 6, 7, 8, 9, 10, 11, 12, 13, 14, 15, 16, 17, 18, 19, 20, 21, 22, 23, 24, 25, 26, 27, 28, 29, 30, 31, 32, 33, 34, 35, 36, 37, 38, 39, 40, 41, 42, 43, 44, 45, 46, 47, 48, 49, 50, 51, 52, 53, 54, 55, 56, 57, 58, 59, 60, 61, 62, 63, 64, 65, 66, 67, 68, 69, 70, 71, 72, 73, 74, 75, 76, 77, 78, 79, 80, 81, 82, 83, 84, 85, 86, 87, 88, 89, 90, 91, 92, 93, 94, 95, 96, 97, 98, 99, 100, 101, 102, 103, 104, 105, 106, 107, 108, 109, 110, 111, 112, 113, 114, 115, 116, 117, 118, 119, 120, 121, 122, 123, 124, 125, 126, 127, 128, 129, 130, 131, 132, 133, 134, 135, 136, 137, 138, 139, 140, 141, 142, 143, 144, 145, 146, 147, 148, 149, 150, 151, 152, 153, 154, 155, 156, 157, 158, 159, 160, 161, 162, 163, 164, 165, 166, 167, 168, 169, 170, 171, 172, 173, 174, 175, 176, 177, 178, 179, 180, 181, 182, 183, 184, 185, 186, 187, 188, 189, 190, 191, 192, 193, 194, 195, 196, 197, 198, 199, 200, 201, 202, 203, 204, 205, 206, 207, 208, 209, 210, 211, 212, 213, 214, 215, 216, 217, 218, 219, 220, 221, 222, 223, 224, 225, 226, 227, 228, 229, 230, 231, 232, 233, 234, 235, 236, 237, 238, 239, 240, 241, 242, 243, 244, 245, 246, 247, 248, 249, 250, 251, 252, 253, 254, 255, 256, 257, 258, 259, 260, 261, 262, 263, 264, 265, 266, 267, 268, 269, 270, 271, 272, 273, 274, 275, 276, 277, 278, 279, 280, 281, 282, 283, 284, 285, 286, 287, 288, 289, 290, 291, 292, 293, 294, 295, 296, 297, 298, 299, 300, 301, 302, 303, 304, 305, 306, 307, 308, 309, 310, 311, 312, 313, 314, 315, 316, 317, 318, 319, 320, 321, 322, 323, 324, 325, 326, 327, 328, 329, 330, 331, 332, 333, 334, 335, 336, 337, 338, 339, 340, 341, 342, 343, 344, 345, 346, 347, 348, 349, 350, 351, 352, 353, 354, 355, 356, 357, 358, 359, 360, 361, 362, 363, 364, 365, 366, 367, 368, 369, 370, 371, 372, 373, 374, 375, 376, 377, 378, 379, 380, 381, 382, 383, 384, 385, 386, 387, 388, 389, 390, 391, 392, 393, 394, 395, 396, 397, 398, 399, 400, 401, 402, 403, 404, 405, 406, 407, 408, 409, 410, 411, 412, 413, 414, 415, 416, 417, 418, 419, 420], 1.0, 'REPLACE')
_m = ob_cube_520.modifiers.new('Armature', 'ARMATURE')
_m.object = ob_armature_001

# ---- collection membership
scene.collection.objects.link(ob_armature_001)
scene.collection.objects.link(ob_cube_520)
col_collection.objects.link(ob_cube_520)

# ---- scene / render settings (as saved in the file)
scene.frame_start = 1; scene.frame_end = 122; scene.frame_set(115)
scene.render.engine = 'BLENDER_EEVEE_NEXT'
scene.render.fps = 30
scene.cycles.sampling_pattern = 'TABULATED_SOBOL'
scene.view_settings.view_transform = 'Filmic'
bpy.context.view_layer.update()

# ---- added for rendering (the .blend has no active camera and no usable light): camera, sun
cam_auto = bpy.data.cameras.new('AutoCamera')
cam_auto.lens = 50.0
cam_auto.sensor_width = 36.0
cam_auto.clip_end = 1000.0
ob_auto_camera = bpy.data.objects.new('AutoCamera', cam_auto)
scene.collection.objects.link(ob_auto_camera)
ob_auto_camera.location = (2.76396, -3.37675, 2.12978)
ob_auto_camera.rotation_euler = (1.09748, -7.21219e-08, 0.694738)
scene.camera = ob_auto_camera
light_auto_sun = bpy.data.lights.new('AutoSun', 'SUN')
light_auto_sun.energy = 3.0
light_auto_sun.angle = 0.0523599
ob_auto_sun = bpy.data.objects.new('AutoSun', light_auto_sun)
scene.collection.objects.link(ob_auto_sun)
ob_auto_sun.rotation_euler = (0.872665, 0.174533, 0.523599)
bpy.context.view_layer.update()
